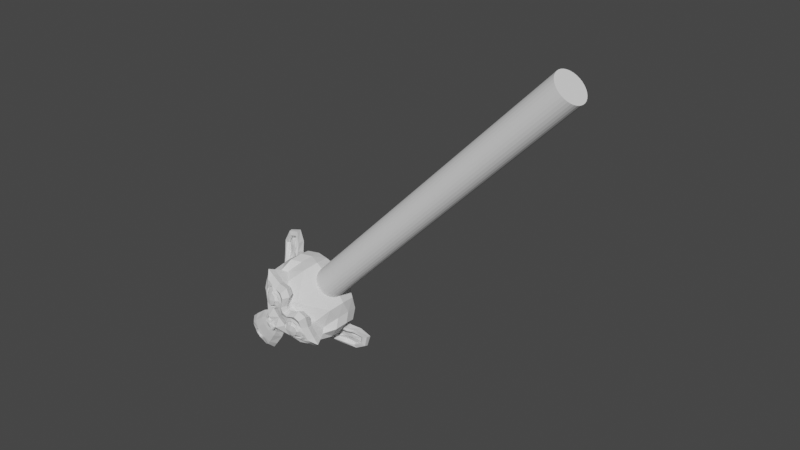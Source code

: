 # Source: pendulo.blend  (saved by Blender 3.2.14; exported with 4.5.12 LTS)
import bpy
from mathutils import Matrix  # noqa: F401  (used for matrix-valued properties, if any)

bpy.ops.wm.read_factory_settings(use_empty=True)
scene = bpy.context.scene
scene.name = 'Scene'

# ---- collections
col_collection = bpy.data.collections.new('Collection'); scene.collection.children.link(col_collection)

# ---- world
world_world = bpy.data.worlds.new('World'); scene.world = world_world
world_world.use_nodes = True; world_world.node_tree.nodes.clear()
_N = world_world.node_tree.nodes; _L = world_world.node_tree.links
n0 = _N.new('ShaderNodeOutputWorld'); n0.name = 'World Output'; n0.location = (300, 300)
n1 = _N.new('ShaderNodeBackground'); n1.name = 'Background'; n1.location = (10, 300)
n1.inputs[0].default_value = (0.05088, 0.05088, 0.05088, 1.0)
_L.new(n1.outputs[0], n0.inputs[0])
n0.is_active_output = True
world_world.color = (0.05088, 0.05088, 0.05088)
world_world.use_sun_shadow = False
world_world.sun_shadow_jitter_overblur = 0.0

# ---- meshes
me_cylinder_001 = bpy.data.meshes.new('Cylinder.001')
me_cylinder_001.from_pydata([(0.0, 1.0, -23.24), (0.0, 1.0, -0.1525), (0.1951, 0.9808, -23.24), (0.1951, 0.9808, -0.1525), (0.3827, 0.9239, -23.24), (0.3827, 0.9239, -0.1525), (0.5556, 0.8315, -23.24), (0.5556, 0.8315, -0.1525), (0.7071, 0.7071, -23.24), (0.7071, 0.7071, -0.1525), (0.8315, 0.5556, -23.24), (0.8315, 0.5556, -0.1525), (0.9239, 0.3827, -23.24), (0.9239, 0.3827, -0.1525), (0.9808, 0.1951, -23.24), (0.9808, 0.1951, -0.1525), (1.0, -1.629e-07, -23.24), (1.0, -1.629e-07, -0.1525), (0.9808, -0.1951, -23.24), (0.9808, -0.1951, -0.1525), (0.9239, -0.3827, -23.24), (0.9239, -0.3827, -0.1525), (0.8315, -0.5556, -23.24), (0.8315, -0.5556, -0.1525), (0.7071, -0.7071, -23.24), (0.7071, -0.7071, -0.1525), (0.5556, -0.8315, -23.24), (0.5556, -0.8315, -0.1525), (0.3827, -0.9239, -23.24), (0.3827, -0.9239, -0.1525), (0.1951, -0.9808, -23.24), (0.1951, -0.9808, -0.1525), (-8.742e-08, -1.0, -23.24), (-8.742e-08, -1.0, -0.1525), (-0.1951, -0.9808, -23.24), (-0.1951, -0.9808, -0.1525), (-0.3827, -0.9239, -23.24), (-0.3827, -0.9239, -0.1525), (-0.5556, -0.8315, -23.24), (-0.5556, -0.8315, -0.1525), (-0.7071, -0.7071, -23.24), (-0.7071, -0.7071, -0.1525), (-0.8315, -0.5556, -23.24), (-0.8315, -0.5556, -0.1525), (-0.9239, -0.3827, -23.24), (-0.9239, -0.3827, -0.1525), (-0.9808, -0.1951, -23.24), (-0.9808, -0.1951, -0.1525), (-1.0, -1.073e-07, -23.24), (-1.0, -1.073e-07, -0.1525), (-0.9808, 0.1951, -23.24), (-0.9808, 0.1951, -0.1525), (-0.9239, 0.3827, -23.24), (-0.9239, 0.3827, -0.1525), (-0.8315, 0.5556, -23.24), (-0.8315, 0.5556, -0.1525), (-0.7071, 0.7071, -23.24), (-0.7071, 0.7071, -0.1525), (-0.5556, 0.8315, -23.24), (-0.5556, 0.8315, -0.1525), (-0.3827, 0.9239, -23.24), (-0.3827, 0.9239, -0.1525), (-0.1951, 0.9808, -23.24), (-0.1951, 0.9808, -0.1525), (1.402, -2.78, -25.18), (-1.402, -2.78, -25.18), (1.602, -2.53, -25.4), (-1.602, -2.53, -25.4), (1.753, -2.179, -25.53), (-1.753, -2.179, -25.53), (1.127, -2.305, -25.78), (-1.127, -2.305, -25.78), (1.127, -2.63, -25.6), (-1.127, -2.63, -25.6), (1.127, -2.83, -25.28), (-1.127, -2.83, -25.28), (0.8763, -2.88, -25.18), (-0.8763, -2.88, -25.18), (0.6509, -2.705, -25.4), (-0.6509, -2.705, -25.4), (0.5007, -2.405, -25.53), (-0.5007, -2.405, -25.53), (0.2504, -2.43, -24.93), (-0.2504, -2.43, -24.93), (0.4507, -2.705, -24.93), (-0.4507, -2.705, -24.93), (0.7761, -2.88, -24.93), (-0.7761, -2.88, -24.93), (0.8763, -2.88, -24.65), (-0.8763, -2.88, -24.65), (0.6509, -2.705, -24.45), (-0.6509, -2.705, -24.45), (0.5007, -2.405, -24.3), (-0.5007, -2.405, -24.3), (1.127, -2.305, -24.05), (-1.127, -2.305, -24.05), (1.127, -2.63, -24.25), (-1.127, -2.63, -24.25), (1.127, -2.83, -24.55), (-1.127, -2.83, -24.55), (1.402, -2.78, -24.65), (-1.402, -2.78, -24.65), (1.602, -2.53, -24.45), (-1.602, -2.53, -24.45), (1.753, -2.179, -24.3), (-1.753, -2.179, -24.3), (2.003, -2.129, -24.93), (-2.003, -2.129, -24.93), (1.803, -2.48, -24.93), (-1.803, -2.48, -24.93), (1.502, -2.755, -24.93), (-1.502, -2.755, -24.93), (1.527, -2.805, -24.93), (-1.527, -2.805, -24.93), (1.427, -2.83, -24.63), (-1.427, -2.83, -24.63), (1.127, -2.905, -24.5), (-1.127, -2.905, -24.5), (0.8512, -2.955, -24.63), (-0.8512, -2.955, -24.63), (0.726, -2.955, -24.93), (-0.726, -2.955, -24.93), (0.8512, -2.955, -25.2), (-0.8512, -2.955, -25.2), (1.127, -2.98, -24.93), (-1.127, -2.98, -24.93), (1.127, -2.905, -25.33), (-1.127, -2.905, -25.33), (1.427, -2.83, -25.2), (-1.427, -2.83, -25.2), (0.0, -2.705, -24.33), (0.0, -2.955, -24.58), (0.0, -2.68, -27.88), (0.0, -2.83, -26.73), (0.0, -2.88, -26.31), (0.0, -2.63, -28.18), (0.0, -2.254, -24.4), (0.0, -2.154, -23.88), (0.0, 1.426, -22.83), (0.0, 2.402, -23.9), (0.0, 2.327, -25.48), (0.0, 0.8, -26.93), (0.6509, -2.129, -26.31), (-0.6509, -2.129, -26.31), (1.001, -2.154, -27.11), (-1.001, -2.154, -27.11), (1.127, -2.154, -27.93), (-1.127, -2.154, -27.93), (1.177, -2.029, -28.56), (-1.177, -2.029, -28.56), (1.052, -2.004, -28.73), (-1.052, -2.004, -28.73), (0.5758, -2.104, -28.81), (-0.5758, -2.104, -28.81), (0.0, -2.179, -28.86), (1.402, -2.029, -26.15), (-1.402, -2.029, -26.15), (2.028, -2.054, -25.83), (-2.028, -2.054, -25.83), (2.654, -1.754, -25.23), (-2.654, -1.754, -25.23), (2.754, -2.229, -24.33), (-2.754, -2.229, -24.33), (2.278, -2.33, -24.15), (-2.278, -2.33, -24.15), (1.577, -2.53, -23.78), (-1.577, -2.53, -23.78), (1.026, -2.68, -23.28), (-1.026, -2.68, -23.28), (0.5007, -2.755, -23.4), (-0.5007, -2.755, -23.4), (0.2003, -2.73, -24.13), (-0.2003, -2.73, -24.13), (0.5258, -2.805, -24.38), (-0.5258, -2.805, -24.38), (0.4006, -2.78, -24.73), (-0.4006, -2.78, -24.73), (0.6509, -2.705, -25.4), (-0.6509, -2.705, -25.4), (1.202, -2.58, -25.65), (-1.202, -2.58, -25.65), (1.577, -2.48, -25.5), (-1.577, -2.48, -25.5), (2.003, -2.405, -25.1), (-2.003, -2.405, -25.1), (2.053, -2.405, -24.75), (-2.053, -2.405, -24.75), (1.928, -2.455, -24.5), (-1.928, -2.455, -24.5), (1.377, -2.63, -24.3), (-1.377, -2.63, -24.3), (0.8012, -2.755, -24.2), (-0.8012, -2.755, -24.2), (0.0, -2.68, -28.16), (0.3505, -2.68, -28.01), (-0.3505, -2.68, -28.01), (0.3755, -2.605, -28.38), (-0.3755, -2.605, -28.38), (0.2003, -2.555, -28.53), (-0.2003, -2.555, -28.53), (0.0, -2.53, -28.56), (0.0, -2.73, -26.33), (0.0, -2.705, -26.15), (0.3255, -2.705, -26.18), (-0.3255, -2.705, -26.18), (0.4006, -2.73, -26.43), (-0.4006, -2.73, -26.43), (0.2754, -2.705, -26.63), (-0.2754, -2.705, -26.63), (1.277, -2.48, -25.85), (-1.277, -2.48, -25.85), (1.978, -2.33, -25.53), (-1.978, -2.33, -25.53), (2.328, -2.254, -25.05), (-2.328, -2.254, -25.05), (2.378, -2.43, -24.5), (-2.378, -2.43, -24.5), (2.203, -2.655, -24.38), (-2.203, -2.655, -24.38), (1.402, -2.88, -23.95), (-1.402, -2.88, -23.95), (1.001, -3.006, -23.65), (-1.001, -3.006, -23.65), (0.6509, -3.056, -23.73), (-0.6509, -3.056, -23.73), (0.3255, -3.031, -24.33), (-0.3255, -3.031, -24.33), (0.4006, -2.93, -26.03), (-0.4006, -2.93, -26.03), (0.676, -2.605, -27.13), (-0.676, -2.605, -27.13), (0.8012, -2.53, -27.96), (-0.8012, -2.53, -27.96), (0.8512, -2.455, -28.33), (-0.8512, -2.455, -28.33), (0.7511, -2.355, -28.63), (-0.7511, -2.355, -28.63), (0.5258, -2.355, -28.68), (-0.5258, -2.355, -28.68), (0.0, -2.38, -28.73), (0.0, -2.655, -25.55), (0.0, -2.78, -25.03), (1.052, -2.705, -24.18), (-1.052, -2.705, -24.18), (0.5258, -2.73, -25.25), (-0.5258, -2.73, -25.25), (0.4256, -2.755, -25.03), (-0.4256, -2.755, -25.03), (0.3755, -2.68, -27.91), (-0.3755, -2.68, -27.91), (0.2504, -2.73, -27.13), (-0.2504, -2.73, -27.13), (0.0, -2.73, -27.13), (0.0, -2.705, -26.76), (0.3004, -2.83, -26.58), (-0.3004, -2.83, -26.58), (0.4256, -2.88, -26.43), (-0.4256, -2.88, -26.43), (0.3505, -2.83, -26.13), (-0.3505, -2.83, -26.13), (0.1252, -2.83, -26.1), (-0.1252, -2.83, -26.1), (0.0, -2.98, -26.36), (0.1502, -2.93, -26.18), (-0.1502, -2.93, -26.18), (0.3004, -2.93, -26.2), (-0.3004, -2.93, -26.2), (0.3505, -2.98, -26.43), (-0.3505, -2.98, -26.43), (0.2504, -2.905, -26.51), (-0.2504, -2.905, -26.51), (0.0, -2.905, -26.63), (0.8262, -2.104, -26.71), (-0.8262, -2.104, -26.71), (0.5258, -2.605, -26.48), (-0.5258, -2.605, -26.48), (0.5758, -2.605, -26.71), (-0.5758, -2.605, -26.71), (0.7511, -2.104, -26.51), (-0.7511, -2.104, -26.51), (0.0, -2.53, -28.51), (0.1502, -2.53, -28.48), (-0.1502, -2.53, -28.48), (0.3004, -2.605, -28.33), (-0.3004, -2.605, -28.33), (0.3004, -2.655, -28.08), (-0.3004, -2.655, -28.08), (0.0, -2.43, -28.21), (0.3004, -2.455, -28.11), (-0.3004, -2.455, -28.11), (0.3004, -2.38, -28.31), (-0.3004, -2.38, -28.31), (0.1502, -2.355, -28.43), (-0.1502, -2.355, -28.43), (0.0, -2.355, -28.46), (0.5508, -2.83, -25.0), (-0.5508, -2.83, -25.0), (0.6009, -2.805, -25.2), (-0.6009, -2.805, -25.2), (1.077, -2.755, -24.33), (-1.077, -2.755, -24.33), (0.8763, -2.805, -24.35), (-0.8763, -2.805, -24.35), (1.352, -2.805, -24.43), (-1.352, -2.805, -24.43), (1.803, -2.555, -24.58), (-1.803, -2.555, -24.58), (1.878, -2.53, -24.78), (-1.878, -2.53, -24.78), (1.853, -2.505, -25.08), (-1.853, -2.505, -25.08), (1.527, -2.63, -25.38), (-1.527, -2.63, -25.38), (1.202, -2.705, -25.5), (-1.202, -2.705, -25.5), (0.726, -2.83, -25.35), (-0.726, -2.83, -25.35), (0.5758, -2.83, -24.75), (-0.5758, -2.83, -24.75), (0.676, -2.83, -24.5), (-0.676, -2.83, -24.5), (0.7511, -2.755, -24.55), (-0.7511, -2.755, -24.55), (0.6259, -2.755, -24.75), (-0.6259, -2.755, -24.75), (0.7761, -2.755, -25.3), (-0.7761, -2.755, -25.3), (1.202, -2.655, -25.43), (-1.202, -2.655, -25.43), (1.477, -2.58, -25.33), (-1.477, -2.58, -25.33), (1.753, -2.48, -25.03), (-1.753, -2.48, -25.03), (1.778, -2.48, -24.8), (-1.778, -2.48, -24.8), (1.702, -2.505, -24.63), (-1.702, -2.505, -24.63), (1.327, -2.73, -24.45), (-1.327, -2.73, -24.45), (0.9013, -2.78, -24.43), (-0.9013, -2.78, -24.43), (1.077, -2.73, -24.4), (-1.077, -2.73, -24.4), (0.6509, -2.73, -25.15), (-0.6509, -2.73, -25.15), (0.6259, -2.73, -24.98), (-0.6259, -2.73, -24.98), (0.3505, -2.279, -24.23), (-0.3505, -2.279, -24.23), (0.6259, -2.305, -23.58), (-0.6259, -2.305, -23.58), (1.077, -2.229, -23.5), (-1.077, -2.229, -23.5), (1.552, -2.104, -23.93), (-1.552, -2.104, -23.93), (2.178, -1.904, -24.25), (-2.178, -1.904, -24.25), (2.554, -1.804, -24.4), (-2.554, -1.804, -24.4), (2.479, -1.528, -25.18), (-2.479, -1.528, -25.18), (1.928, -1.654, -25.7), (-1.928, -1.654, -25.7), (1.402, -1.829, -26.0), (-1.402, -1.829, -26.0), (0.0, -1.253, -22.83), (0.0, -0.07629, -22.55), (0.0, 1.826, -26.33), (0.0, -0.9275, -27.18), (0.0, -1.804, -28.83), (0.0, -1.428, -28.28), (0.0, -1.353, -27.53), (0.0, -1.228, -27.26), (2.729, -0.5019, -24.95), (-2.729, -0.5019, -24.95), (2.754, -0.1764, -24.68), (-2.754, -0.1764, -24.68), (2.479, 1.075, -24.85), (-2.479, 1.075, -24.85), (1.477, 1.927, -24.3), (-1.477, 1.927, -24.3), (2.353, -0.552, -25.85), (-2.353, -0.552, -25.85), (1.903, 0.1991, -26.1), (-1.903, 0.1991, -26.1), (2.053, 1.05, -25.73), (-2.053, 1.05, -25.73), (1.077, 1.801, -25.53), (-1.077, 1.801, -25.53), (0.7511, -1.629, -26.83), (-0.7511, -1.629, -26.83), (0.5758, -1.153, -27.03), (-0.5758, -1.153, -27.03), (0.9263, -1.553, -27.98), (-0.9263, -1.553, -27.98), (0.8012, -1.578, -27.31), (-0.8012, -1.578, -27.31), (1.052, -1.603, -28.63), (-1.052, -1.603, -28.63), (0.4507, -1.503, -28.13), (-0.4507, -1.503, -28.13), (0.4006, -1.478, -27.43), (-0.4006, -1.478, -27.43), (0.5258, -1.729, -28.73), (-0.5258, -1.729, -28.73), (0.701, -1.704, -26.61), (-0.701, -1.704, -26.61), (0.676, -1.829, -26.43), (-0.676, -1.829, -26.43), (0.6509, -1.929, -26.26), (-0.6509, -1.929, -26.26), (0.676, -0.8524, -26.96), (-0.676, -0.8524, -26.96), (0.9514, 0.5246, -26.71), (-0.9514, 0.5246, -26.71), (1.102, 1.401, -26.18), (-1.102, 1.401, -26.18), (1.452, 0.9001, -22.93), (-1.452, 0.9001, -22.93), (1.452, -0.1013, -22.72), (-1.452, -0.1013, -22.72), (1.452, -1.078, -22.98), (-1.452, -1.078, -22.98), (1.477, -1.704, -24.03), (-1.477, -1.704, -24.03), (2.328, -1.403, -24.4), (-2.328, -1.403, -24.4), (2.028, -1.228, -24.25), (-2.028, -1.228, -24.25), (2.053, -0.5019, -23.45), (-2.053, -0.5019, -23.45), (2.554, -0.7272, -23.9), (-2.554, -0.7272, -23.9), (2.554, 0.04889, -23.73), (-2.554, 0.04889, -23.73), (2.053, 0.2993, -23.3), (-2.053, 0.2993, -23.3), (2.053, 1.1, -23.53), (-2.053, 1.1, -23.53), (2.554, 0.825, -23.98), (-2.554, 0.825, -23.98), (1.978, 1.551, -24.65), (-1.978, 1.551, -24.65), (1.552, 1.426, -25.63), (-1.552, 1.426, -25.63), (2.629, 0.3243, -24.65), (-2.629, 0.3243, -24.65), (1.302, -0.8023, -26.26), (-1.302, -0.8023, -26.26), (1.377, 0.3493, -26.33), (-1.377, 0.3493, -26.33), (2.854, 0.4244, -24.4), (-2.854, 0.4244, -24.4), (2.479, 0.07393, -26.15), (-2.479, 0.07393, -26.15), (3.33, 0.7249, -26.03), (-3.33, 0.7249, -26.03), (4.106, 1.05, -25.53), (-4.106, 1.05, -25.53), (4.331, 1.025, -24.68), (-4.331, 1.025, -24.68), (3.956, 1.025, -24.08), (-3.956, 1.025, -24.08), (3.28, 0.6748, -24.18), (-3.28, 0.6748, -24.18), (3.255, 0.5997, -24.38), (-3.255, 0.5997, -24.38), (3.805, 0.9252, -24.3), (-3.805, 0.9252, -24.3), (4.056, 0.9752, -24.78), (-4.056, 0.9752, -24.78), (3.881, 0.9752, -25.45), (-3.881, 0.9752, -25.45), (3.305, 0.6498, -25.83), (-3.305, 0.6498, -25.83), (2.654, 0.09896, -25.93), (-2.654, 0.09896, -25.93), (2.954, 0.3744, -24.55), (-2.954, 0.3744, -24.55), (3.029, 0.5997, -24.73), (-3.029, 0.5997, -24.73), (2.829, 0.3493, -25.78), (-2.829, 0.3493, -25.78), (3.33, 0.85, -25.7), (-3.33, 0.85, -25.7), (3.805, 1.1, -25.4), (-3.805, 1.1, -25.4), (3.956, 1.1, -24.9), (-3.956, 1.1, -24.9), (3.755, 1.075, -24.55), (-3.755, 1.075, -24.55), (3.28, 0.825, -24.6), (-3.28, 0.825, -24.6), (2.704, 0.3493, -24.78), (-2.704, 0.3493, -24.78), (2.679, 0.5496, -25.15), (-2.679, 0.5496, -25.15), (2.429, 0.5496, -25.4), (-2.429, 0.5496, -25.4), (2.629, 0.5496, -25.43), (-2.629, 0.5496, -25.43), (2.704, 0.5496, -25.65), (-2.704, 0.5496, -25.65), (2.604, 0.5496, -25.75), (-2.604, 0.5496, -25.75), (2.328, -0.1013, -25.7), (-2.328, -0.1013, -25.7), (2.303, 0.2241, -25.78), (-2.303, 0.2241, -25.78), (2.303, 0.2742, -25.58), (-2.303, 0.2742, -25.58), (2.554, 0.3493, -25.05), (-2.554, 0.3493, -25.05), (2.854, 0.5246, -24.93), (-2.854, 0.5246, -24.93), (2.854, 0.6998, -24.95), (-2.854, 0.6998, -24.95), (2.604, 0.6998, -25.75), (-2.604, 0.6998, -25.75), (2.729, 0.6998, -25.65), (-2.729, 0.6998, -25.65), (2.654, 0.6998, -25.45), (-2.654, 0.6998, -25.45), (2.454, 0.6998, -25.4), (-2.454, 0.6998, -25.4), (2.704, 0.6998, -25.15), (-2.704, 0.6998, -25.15), (3.33, 1.0, -24.65), (-3.33, 1.0, -24.65), (3.805, 1.226, -24.6), (-3.805, 1.226, -24.6), (4.031, 1.251, -24.93), (-4.031, 1.251, -24.93), (3.881, 1.226, -25.43), (-3.881, 1.226, -25.43), (3.355, 1.025, -25.7), (-3.355, 1.025, -25.7), (2.829, 0.5246, -25.75), (-2.829, 0.5246, -25.75), (3.054, 0.7749, -24.78), (-3.054, 0.7749, -24.78), (2.854, 0.7249, -25.35), (-2.854, 0.7249, -25.35), (3.004, 0.7499, -25.5), (-3.004, 0.7499, -25.5), (3.205, 0.85, -25.3), (-3.205, 0.85, -25.3), (3.079, 0.8, -25.15), (-3.079, 0.8, -25.15), (3.255, 0.8751, -24.95), (-3.255, 0.8751, -24.95), (3.38, 0.9001, -25.1), (-3.38, 0.9001, -25.1), (3.555, 0.9252, -25.03), (-3.555, 0.9252, -25.03), (3.48, 0.9252, -24.83), (-3.48, 0.9252, -24.83), (3.28, 1.226, -24.3), (-3.28, 1.226, -24.3), (4.006, 1.426, -24.2), (-4.006, 1.426, -24.2), (4.381, 1.276, -24.75), (-4.381, 1.276, -24.75), (4.206, 1.376, -25.53), (-4.206, 1.376, -25.53), (3.33, 1.251, -25.98), (-3.33, 1.251, -25.98), (2.529, 0.7249, -26.1), (-2.529, 0.7249, -26.1), (2.754, 0.9001, -24.48), (-2.754, 0.9001, -24.48)], [], [(0, 1, 3, 2), (2, 3, 5, 4), (4, 5, 7, 6), (6, 7, 9, 8), (8, 9, 11, 10), (10, 11, 13, 12), (12, 13, 15, 14), (14, 15, 17, 16), (16, 17, 19, 18), (18, 19, 21, 20), (20, 21, 23, 22), (22, 23, 25, 24), (24, 25, 27, 26), (26, 27, 29, 28), (28, 29, 31, 30), (30, 31, 33, 32), (32, 33, 35, 34), (34, 35, 37, 36), (36, 37, 39, 38), (38, 39, 41, 40), (40, 41, 43, 42), (42, 43, 45, 44), (44, 45, 47, 46), (46, 47, 49, 48), (48, 49, 51, 50), (50, 51, 53, 52), (52, 53, 55, 54), (54, 55, 57, 56), (56, 57, 59, 58), (58, 59, 61, 60), (3, 1, 63, 61, 59, 57, 55, 53, 51, 49, 47, 45, 43, 41, 39, 37, 35, 33, 31, 29, 27, 25, 23, 21, 19, 17, 15, 13, 11, 9, 7, 5), (60, 61, 63, 62), (62, 63, 1, 0), (0, 2, 4, 6, 8, 10, 12, 14, 16, 18, 20, 22, 24, 26, 28, 30, 32, 34, 36, 38, 40, 42, 44, 46, 48, 50, 52, 54, 56, 58, 60, 62), (110, 64, 66, 108), (67, 65, 111, 109), (108, 66, 68, 106), (69, 67, 109, 107), (66, 72, 70, 68), (71, 73, 67, 69), (64, 74, 72, 66), (73, 75, 65, 67), (74, 76, 78, 72), (79, 77, 75, 73), (72, 78, 80, 70), (81, 79, 73, 71), (78, 84, 82, 80), (83, 85, 79, 81), (76, 86, 84, 78), (85, 87, 77, 79), (86, 88, 90, 84), (91, 89, 87, 85), (84, 90, 92, 82), (93, 91, 85, 83), (90, 96, 94, 92), (95, 97, 91, 93), (88, 98, 96, 90), (97, 99, 89, 91), (98, 100, 102, 96), (103, 101, 99, 97), (96, 102, 104, 94), (105, 103, 97, 95), (102, 108, 106, 104), (107, 109, 103, 105), (100, 110, 108, 102), (109, 111, 101, 103), (110, 100, 114, 112), (115, 101, 111, 113), (100, 98, 116, 114), (117, 99, 101, 115), (98, 88, 118, 116), (119, 89, 99, 117), (88, 86, 120, 118), (121, 87, 89, 119), (86, 76, 122, 120), (123, 77, 87, 121), (76, 74, 126, 122), (127, 75, 77, 123), (74, 64, 128, 126), (129, 65, 75, 127), (64, 110, 112, 128), (113, 111, 65, 129), (124, 128, 112), (113, 129, 125), (126, 128, 124), (125, 129, 127), (124, 122, 126), (127, 123, 125), (124, 120, 122), (123, 121, 125), (124, 118, 120), (121, 119, 125), (124, 116, 118), (119, 117, 125), (124, 114, 116), (117, 115, 125), (124, 112, 114), (115, 113, 125), (152, 237, 239, 154), (239, 238, 153, 154), (150, 235, 237, 152), (238, 236, 151, 153), (148, 233, 235, 150), (236, 234, 149, 151), (146, 231, 233, 148), (234, 232, 147, 149), (144, 229, 231, 146), (232, 230, 145, 147), (142, 155, 209, 227), (210, 156, 143, 228), (155, 157, 211, 209), (212, 158, 156, 210), (157, 159, 213, 211), (214, 160, 158, 212), (159, 161, 215, 213), (216, 162, 160, 214), (161, 163, 217, 215), (218, 164, 162, 216), (163, 165, 219, 217), (220, 166, 164, 218), (165, 167, 221, 219), (222, 168, 166, 220), (167, 169, 223, 221), (224, 170, 168, 222), (169, 171, 225, 223), (226, 172, 170, 224), (171, 130, 131, 225), (131, 130, 172, 226), (173, 191, 223, 225), (224, 192, 174, 226), (191, 242, 221, 223), (222, 243, 192, 224), (189, 219, 221, 242), (222, 220, 190, 243), (187, 217, 219, 189), (220, 218, 188, 190), (185, 215, 217, 187), (218, 216, 186, 188), (183, 213, 215, 185), (216, 214, 184, 186), (181, 211, 213, 183), (214, 212, 182, 184), (179, 209, 211, 181), (212, 210, 180, 182), (177, 227, 209, 179), (210, 228, 178, 180), (177, 244, 240, 227), (240, 245, 178, 228), (173, 225, 131, 175), (131, 226, 174, 176), (175, 131, 241, 246), (241, 131, 176, 247), (240, 244, 246, 241), (247, 245, 240, 241), (198, 200, 239, 237), (239, 200, 199, 238), (196, 198, 237, 235), (238, 199, 197, 236), (194, 196, 235, 233), (236, 197, 195, 234), (229, 250, 248, 231), (249, 251, 230, 232), (194, 233, 231, 248), (232, 234, 195, 249), (207, 253, 252, 250), (252, 253, 208, 251), (248, 250, 252, 132), (252, 251, 249, 132), (193, 194, 248, 132), (249, 195, 193, 132), (205, 256, 254, 207), (255, 257, 206, 208), (203, 258, 256, 205), (257, 259, 204, 206), (202, 260, 258, 203), (259, 261, 202, 204), (201, 134, 260, 202), (261, 134, 201, 202), (253, 207, 254, 133), (255, 208, 253, 133), (133, 254, 269, 271), (270, 255, 133, 271), (134, 262, 263, 260), (264, 262, 134, 261), (260, 263, 265, 258), (266, 264, 261, 259), (258, 265, 267, 256), (268, 266, 259, 257), (256, 267, 269, 254), (270, 268, 257, 255), (262, 267, 265, 263), (266, 268, 262, 264), (262, 271, 269, 267), (270, 271, 262, 268), (202, 203, 227, 240), (228, 204, 202, 240), (203, 205, 274, 227), (275, 206, 204, 228), (205, 207, 276, 274), (277, 208, 206, 275), (207, 250, 229, 276), (230, 251, 208, 277), (144, 272, 276, 229), (277, 273, 145, 230), (272, 278, 274, 276), (275, 279, 273, 277), (142, 227, 274, 278), (275, 228, 143, 279), (194, 193, 135, 285), (135, 193, 195, 286), (196, 194, 285, 283), (286, 195, 197, 284), (198, 196, 283, 281), (284, 197, 199, 282), (200, 198, 281, 280), (282, 199, 200, 280), (280, 281, 292, 294), (293, 282, 280, 294), (281, 283, 290, 292), (291, 284, 282, 293), (283, 285, 288, 290), (289, 286, 284, 291), (285, 135, 287, 288), (287, 135, 286, 289), (287, 294, 292, 288), (293, 294, 287, 289), (288, 292, 290), (291, 293, 289), (246, 244, 297, 295), (298, 245, 247, 296), (175, 246, 295, 317), (296, 247, 176, 318), (173, 175, 317, 319), (318, 176, 174, 320), (244, 177, 315, 297), (316, 178, 245, 298), (177, 179, 313, 315), (314, 180, 178, 316), (179, 181, 311, 313), (312, 182, 180, 314), (181, 183, 309, 311), (310, 184, 182, 312), (183, 185, 307, 309), (308, 186, 184, 310), (185, 187, 305, 307), (306, 188, 186, 308), (187, 189, 303, 305), (304, 190, 188, 306), (189, 242, 299, 303), (300, 243, 190, 304), (242, 191, 301, 299), (302, 192, 243, 300), (191, 173, 319, 301), (320, 174, 192, 302), (301, 319, 321, 339), (322, 320, 302, 340), (299, 301, 339, 341), (340, 302, 300, 342), (303, 299, 341, 337), (342, 300, 304, 338), (305, 303, 337, 335), (338, 304, 306, 336), (307, 305, 335, 333), (336, 306, 308, 334), (309, 307, 333, 331), (334, 308, 310, 332), (311, 309, 331, 329), (332, 310, 312, 330), (313, 311, 329, 327), (330, 312, 314, 328), (315, 313, 327, 325), (328, 314, 316, 326), (297, 315, 325, 343), (326, 316, 298, 344), (319, 317, 323, 321), (324, 318, 320, 322), (317, 295, 345, 323), (346, 296, 318, 324), (295, 297, 343, 345), (344, 298, 296, 346), (130, 171, 347, 136), (348, 172, 130, 136), (171, 169, 349, 347), (350, 170, 172, 348), (169, 167, 351, 349), (352, 168, 170, 350), (167, 165, 353, 351), (354, 166, 168, 352), (165, 163, 355, 353), (356, 164, 166, 354), (163, 161, 357, 355), (358, 162, 164, 356), (161, 159, 359, 357), (360, 160, 162, 358), (159, 157, 361, 359), (362, 158, 160, 360), (157, 155, 363, 361), (364, 156, 158, 362), (371, 372, 391, 401), (392, 372, 371, 402), (370, 371, 401, 399), (402, 371, 370, 400), (369, 370, 399, 403), (400, 370, 369, 404), (152, 154, 369, 403), (369, 154, 153, 404), (150, 152, 403, 397), (404, 153, 151, 398), (148, 150, 397, 393), (398, 151, 149, 394), (146, 148, 393, 395), (394, 149, 147, 396), (393, 399, 401, 395), (402, 400, 394, 396), (393, 397, 403, 399), (404, 398, 394, 400), (389, 395, 401, 391), (402, 396, 390, 392), (144, 146, 395, 389), (396, 147, 145, 390), (272, 405, 407, 278), (408, 406, 273, 279), (144, 389, 405, 272), (406, 390, 145, 273), (142, 278, 407, 409), (408, 279, 143, 410), (142, 409, 363, 155), (364, 410, 143, 156), (140, 387, 415, 367), (416, 388, 140, 367), (367, 415, 413, 141), (414, 416, 367, 141), (141, 413, 411, 368), (412, 414, 141, 368), (368, 411, 391, 372), (392, 412, 368, 372), (389, 391, 411, 405), (412, 392, 390, 406), (359, 361, 381, 373), (382, 362, 360, 374), (139, 379, 387, 140), (388, 380, 139, 140), (365, 421, 419, 366), (420, 422, 365, 366), (366, 419, 417, 138), (418, 420, 366, 138), (138, 417, 379, 139), (380, 418, 138, 139), (355, 357, 425, 427), (426, 358, 356, 428), (427, 425, 431, 429), (432, 426, 428, 430), (429, 431, 433, 435), (434, 432, 430, 436), (435, 433, 439, 437), (440, 434, 436, 438), (377, 441, 437, 439), (438, 442, 378, 440), (379, 417, 437, 441), (438, 418, 380, 442), (417, 419, 435, 437), (436, 420, 418, 438), (419, 421, 429, 435), (430, 422, 420, 436), (421, 423, 427, 429), (428, 424, 422, 430), (353, 355, 427, 423), (428, 356, 354, 424), (137, 423, 421, 365), (422, 424, 137, 365), (347, 349, 351, 353), (352, 350, 348, 354), (347, 353, 423, 137), (424, 354, 348, 137), (136, 347, 137), (137, 348, 136), (357, 359, 373, 425), (374, 360, 358, 426), (373, 375, 431, 425), (432, 376, 374, 426), (375, 445, 433, 431), (434, 446, 376, 432), (377, 439, 433, 445), (434, 440, 378, 446), (411, 413, 449, 447), (450, 414, 412, 448), (381, 447, 449, 383), (450, 448, 382, 384), (361, 363, 447, 381), (448, 364, 362, 382), (363, 407, 405, 447), (406, 408, 364, 448), (405, 411, 447), (448, 412, 406), (363, 409, 407), (408, 410, 364), (377, 385, 443, 441), (444, 386, 378, 442), (379, 441, 443, 387), (444, 442, 380, 388), (383, 449, 443, 385), (444, 450, 384, 386), (413, 415, 443, 449), (444, 416, 414, 450), (387, 443, 415), (416, 444, 388), (463, 451, 477, 465), (478, 452, 464, 466), (463, 465, 467, 461), (468, 466, 464, 462), (461, 467, 469, 459), (470, 468, 462, 460), (459, 469, 471, 457), (472, 470, 460, 458), (457, 471, 473, 455), (474, 472, 458, 456), (455, 473, 475, 453), (476, 474, 456, 454), (473, 483, 481, 475), (482, 484, 474, 476), (471, 485, 483, 473), (484, 486, 472, 474), (469, 487, 485, 471), (486, 488, 470, 472), (467, 489, 487, 469), (488, 490, 468, 470), (465, 491, 489, 467), (490, 492, 466, 468), (465, 477, 479, 491), (480, 478, 466, 492), (381, 383, 507, 505), (508, 384, 382, 506), (383, 453, 475, 507), (476, 454, 384, 508), (373, 381, 505, 375), (506, 382, 374, 376), (445, 493, 477, 451), (478, 494, 446, 452), (475, 481, 503, 507), (504, 482, 476, 508), (501, 509, 507, 503), (508, 510, 502, 504), (497, 509, 501, 499), (502, 510, 498, 500), (495, 511, 509, 497), (510, 512, 496, 498), (493, 511, 495, 513), (496, 512, 494, 514), (477, 493, 513, 479), (514, 494, 478, 480), (375, 511, 493, 445), (494, 512, 376, 446), (375, 505, 509, 511), (510, 506, 376, 512), (505, 507, 509), (510, 508, 506), (479, 513, 515, 539), (516, 514, 480, 540), (513, 495, 525, 515), (526, 496, 514, 516), (495, 497, 523, 525), (524, 498, 496, 526), (497, 499, 521, 523), (522, 500, 498, 524), (499, 501, 519, 521), (520, 502, 500, 522), (501, 503, 517, 519), (518, 504, 502, 520), (503, 481, 537, 517), (538, 482, 504, 518), (491, 479, 539, 527), (540, 480, 492, 528), (489, 491, 527, 529), (528, 492, 490, 530), (487, 489, 529, 531), (530, 490, 488, 532), (485, 487, 531, 533), (532, 488, 486, 534), (483, 485, 533, 535), (534, 486, 484, 536), (481, 483, 535, 537), (536, 484, 482, 538), (521, 519, 543, 541), (544, 520, 522, 542), (541, 543, 545, 547), (546, 544, 542, 548), (547, 545, 551, 549), (552, 546, 548, 550), (549, 551, 553, 555), (554, 552, 550, 556), (527, 539, 549, 555), (550, 540, 528, 556), (515, 547, 549, 539), (550, 548, 516, 540), (515, 525, 541, 547), (542, 526, 516, 548), (521, 541, 525, 523), (526, 542, 522, 524), (517, 537, 543, 519), (544, 538, 518, 520), (535, 545, 543, 537), (544, 546, 536, 538), (533, 551, 545, 535), (546, 552, 534, 536), (531, 553, 551, 533), (552, 554, 532, 534), (529, 555, 553, 531), (554, 556, 530, 532), (527, 555, 529), (530, 556, 528), (455, 453, 567, 565), (568, 454, 456, 566), (457, 455, 565, 563), (566, 456, 458, 564), (459, 457, 563, 561), (564, 458, 460, 562), (461, 459, 561, 559), (562, 460, 462, 560), (463, 461, 559, 557), (560, 462, 464, 558), (451, 463, 557, 569), (558, 464, 452, 570), (557, 565, 567, 569), (568, 566, 558, 570), (557, 559, 563, 565), (564, 560, 558, 566), (559, 561, 563), (564, 562, 560), (377, 445, 451, 569), (452, 446, 378, 570), (377, 569, 567, 385), (568, 570, 378, 386), (383, 385, 567, 453), (568, 386, 384, 454)])
_uv = me_cylinder_001.uv_layers.new(name='UVMap')
_uv.uv.foreach_set('vector', [1.0, 0.5, 1.0, 1.0, 0.9688, 1.0, 0.9688, 0.5, 0.9688, 0.5, 0.9688, 1.0, 0.9375, 1.0, 0.9375, 0.5, 0.9375, 0.5, 0.9375, 1.0, 0.9062, 1.0, 0.9062, 0.5, 0.9062, 0.5, 0.9062, 1.0, 0.875, 1.0, 0.875, 0.5, 0.875, 0.5, 0.875, 1.0, 0.8438, 1.0, 0.8438, 0.5, 0.8438, 0.5, 0.8438, 1.0, 0.8125, 1.0, 0.8125, 0.5, 0.8125, 0.5, 0.8125, 1.0, 0.7812, 1.0, 0.7812, 0.5, 0.7812, 0.5, 0.7812, 1.0, 0.75, 1.0, 0.75, 0.5, 0.75, 0.5, 0.75, 1.0, 0.7188, 1.0, 0.7188, 0.5, 0.7188, 0.5, 0.7188, 1.0, 0.6875, 1.0, 0.6875, 0.5, 0.6875, 0.5, 0.6875, 1.0, 0.6562, 1.0, 0.6562, 0.5, 0.6562, 0.5, 0.6562, 1.0, 0.625, 1.0, 0.625, 0.5, 0.625, 0.5, 0.625, 1.0, 0.5938, 1.0, 0.5938, 0.5, 0.5938, 0.5, 0.5938, 1.0, 0.5625, 1.0, 0.5625, 0.5, 0.5625, 0.5, 0.5625, 1.0, 0.5312, 1.0, 0.5312, 0.5, 0.5312, 0.5, 0.5312, 1.0, 0.5, 1.0, 0.5, 0.5, 0.5, 0.5, 0.5, 1.0, 0.4688, 1.0, 0.4688, 0.5, 0.4688, 0.5, 0.4688, 1.0, 0.4375, 1.0, 0.4375, 0.5, 0.4375, 0.5, 0.4375, 1.0, 0.4062, 1.0, 0.4062, 0.5, 0.4062, 0.5, 0.4062, 1.0, 0.375, 1.0, 0.375, 0.5, 0.375, 0.5, 0.375, 1.0, 0.3438, 1.0, 0.3438, 0.5, 0.3438, 0.5, 0.3438, 1.0, 0.3125, 1.0, 0.3125, 0.5, 0.3125, 0.5, 0.3125, 1.0, 0.2812, 1.0, 0.2812, 0.5, 0.2812, 0.5, 0.2812, 1.0, 0.25, 1.0, 0.25, 0.5, 0.25, 0.5, 0.25, 1.0, 0.2188, 1.0, 0.2188, 0.5, 0.2188, 0.5, 0.2188, 1.0, 0.1875, 1.0, 0.1875, 0.5, 0.1875, 0.5, 0.1875, 1.0, 0.1562, 1.0, 0.1562, 0.5, 0.1562, 0.5, 0.1562, 1.0, 0.125, 1.0, 0.125, 0.5, 0.125, 0.5, 0.125, 1.0, 0.09375, 1.0, 0.09375, 0.5, 0.09375, 0.5, 0.09375, 1.0, 0.0625, 1.0, 0.0625, 0.5, 0.2968, 0.4854, 0.25, 0.49, 0.2032, 0.4854, 0.1582, 0.4717, 0.1167, 0.4496, 0.08029, 0.4197, 0.05045, 0.3833, 0.02827, 0.3418, 0.01461, 0.2968, 0.01, 0.25, 0.01461, 0.2032, 0.02827, 0.1582, 0.05045, 0.1167, 0.08029, 0.08029, 0.1167, 0.05045, 0.1582, 0.02827, 0.2032, 0.01461, 0.25, 0.01, 0.2968, 0.01461, 0.3418, 0.02827, 0.3833, 0.05045, 0.4197, 0.08029, 0.4496, 0.1167, 0.4717, 0.1582, 0.4854, 0.2032, 0.49, 0.25, 0.4854, 0.2968, 0.4717, 0.3418, 0.4496, 0.3833, 0.4197, 0.4197, 0.3833, 0.4496, 0.3418, 0.4717, 0.0625, 0.5, 0.0625, 1.0, 0.03125, 1.0, 0.03125, 0.5, 0.03125, 0.5, 0.03125, 1.0, 0.0, 1.0, 0.0, 0.5, 0.75, 0.49, 0.7968, 0.4854, 0.8418, 0.4717, 0.8833, 0.4496, 0.9197, 0.4197, 0.9496, 0.3833, 0.9717, 0.3418, 0.9854, 0.2968, 0.99, 0.25, 0.9854, 0.2032, 0.9717, 0.1582, 0.9496, 0.1167, 0.9197, 0.08029, 0.8833, 0.05045, 0.8418, 0.02827, 0.7968, 0.01461, 0.75, 0.01, 0.7032, 0.01461, 0.6582, 0.02827, 0.6167, 0.05045, 0.5803, 0.08029, 0.5504, 0.1167, 0.5283, 0.1582, 0.5146, 0.2032, 0.51, 0.25, 0.5146, 0.2968, 0.5283, 0.3418, 0.5504, 0.3833, 0.5803, 0.4197, 0.6167, 0.4496, 0.6582, 0.4717, 0.7032, 0.4854, 0.891, 0.5901, 0.8706, 0.5896, 0.8601, 0.5601, 0.9046, 0.5594, 0.8562, 0.8505, 0.8681, 0.8215, 0.8884, 0.822, 0.9006, 0.8532, 0.9046, 0.5594, 0.8601, 0.5601, 0.853, 0.5216, 0.9202, 0.5245, 0.8475, 0.8887, 0.8562, 0.8505, 0.9006, 0.8532, 0.9147, 0.8887, 0.8601, 0.5601, 0.8289, 0.5908, 0.7985, 0.5695, 0.853, 0.5216, 0.7951, 0.8384, 0.8264, 0.8185, 0.8562, 0.8505, 0.8475, 0.8887, 0.8706, 0.5896, 0.8544, 0.6048, 0.8289, 0.5908, 0.8601, 0.5601, 0.8264, 0.8185, 0.8525, 0.8057, 0.8681, 0.8215, 0.8562, 0.8505, 0.8544, 0.6048, 0.8541, 0.6255, 0.8282, 0.6334, 0.8289, 0.5908, 0.8276, 0.776, 0.8532, 0.785, 0.8525, 0.8057, 0.8264, 0.8185, 0.8289, 0.5908, 0.8282, 0.6334, 0.791, 0.6454, 0.7985, 0.5695, 0.791, 0.7622, 0.8276, 0.776, 0.8264, 0.8185, 0.7951, 0.8384, 0.8282, 0.6334, 0.8552, 0.6685, 0.8424, 0.7025, 0.791, 0.6454, 0.8448, 0.7075, 0.8561, 0.742, 0.8276, 0.776, 0.791, 0.7622, 0.8541, 0.6255, 0.8675, 0.6423, 0.8552, 0.6685, 0.8282, 0.6334, 0.8561, 0.742, 0.8673, 0.7688, 0.8532, 0.785, 0.8276, 0.776, 0.8675, 0.6423, 0.8905, 0.6419, 0.9004, 0.667, 0.8552, 0.6685, 0.9012, 0.7456, 0.8902, 0.7702, 0.8673, 0.7688, 0.8561, 0.742, 0.8552, 0.6685, 0.9004, 0.667, 0.9189, 0.6997, 0.8424, 0.7025, 0.9212, 0.7137, 0.9012, 0.7456, 0.8561, 0.742, 0.8448, 0.7075, 0.9004, 0.667, 0.9319, 0.6368, 0.9684, 0.6453, 0.9189, 0.6997, 0.9682, 0.7702, 0.9314, 0.7771, 0.9012, 0.7456, 0.9212, 0.7137, 0.8905, 0.6419, 0.9059, 0.6279, 0.9319, 0.6368, 0.9004, 0.667, 0.9314, 0.7771, 0.905, 0.7849, 0.8902, 0.7702, 0.9012, 0.7456, 0.9059, 0.6279, 0.9062, 0.6057, 0.9337, 0.593, 0.9319, 0.6368, 0.9312, 0.8209, 0.9044, 0.807, 0.905, 0.7849, 0.9314, 0.7771, 0.9319, 0.6368, 0.9337, 0.593, 0.9684, 0.5738, 0.9684, 0.6453, 0.965, 0.8417, 0.9312, 0.8209, 0.9314, 0.7771, 0.9682, 0.7702, 0.9337, 0.593, 0.9046, 0.5594, 0.9202, 0.5245, 0.9684, 0.5738, 0.9147, 0.8887, 0.9006, 0.8532, 0.9312, 0.8209, 0.965, 0.8417, 0.9062, 0.6057, 0.891, 0.5901, 0.9046, 0.5594, 0.9337, 0.593, 0.9006, 0.8532, 0.8884, 0.822, 0.9044, 0.807, 0.9312, 0.8209, 0.891, 0.5901, 0.9062, 0.6057, 0.9024, 0.6079, 0.8896, 0.5933, 0.9006, 0.8047, 0.9044, 0.807, 0.8884, 0.822, 0.8872, 0.8187, 0.9062, 0.6057, 0.9059, 0.6279, 0.8998, 0.6263, 0.9024, 0.6079, 0.8988, 0.7862, 0.905, 0.7849, 0.9044, 0.807, 0.9006, 0.8047, 0.9059, 0.6279, 0.8905, 0.6419, 0.8878, 0.6365, 0.8998, 0.6263, 0.8874, 0.7754, 0.8902, 0.7702, 0.905, 0.7849, 0.8988, 0.7862, 0.8905, 0.6419, 0.8675, 0.6423, 0.8709, 0.6352, 0.8878, 0.6365, 0.8704, 0.776, 0.8673, 0.7688, 0.8902, 0.7702, 0.8874, 0.7754, 0.8675, 0.6423, 0.8541, 0.6255, 0.8599, 0.6239, 0.8709, 0.6352, 0.8589, 0.7868, 0.8532, 0.785, 0.8673, 0.7688, 0.8704, 0.776, 0.8541, 0.6255, 0.8544, 0.6048, 0.8597, 0.6082, 0.8599, 0.6239, 0.8579, 0.8025, 0.8525, 0.8057, 0.8532, 0.785, 0.8589, 0.7868, 0.8544, 0.6048, 0.8706, 0.5896, 0.8717, 0.594, 0.8597, 0.6082, 0.8693, 0.8172, 0.8681, 0.8215, 0.8525, 0.8057, 0.8579, 0.8025, 0.8706, 0.5896, 0.891, 0.5901, 0.8896, 0.5933, 0.8717, 0.594, 0.8872, 0.8187, 0.8884, 0.822, 0.8681, 0.8215, 0.8693, 0.8172, 0.8794, 0.6165, 0.8717, 0.594, 0.8896, 0.5933, 0.8872, 0.8187, 0.8693, 0.8172, 0.878, 0.7951, 0.8597, 0.6082, 0.8717, 0.594, 0.8794, 0.6165, 0.878, 0.7951, 0.8693, 0.8172, 0.8579, 0.8025, 0.8794, 0.6165, 0.8599, 0.6239, 0.8597, 0.6082, 0.8579, 0.8025, 0.8589, 0.7868, 0.878, 0.7951, 0.8794, 0.6165, 0.8709, 0.6352, 0.8599, 0.6239, 0.8589, 0.7868, 0.8704, 0.776, 0.878, 0.7951, 0.8794, 0.6165, 0.8878, 0.6365, 0.8709, 0.6352, 0.8704, 0.776, 0.8874, 0.7754, 0.878, 0.7951, 0.8794, 0.6165, 0.8998, 0.6263, 0.8878, 0.6365, 0.8874, 0.7754, 0.8988, 0.7862, 0.878, 0.7951, 0.8794, 0.6165, 0.9024, 0.6079, 0.8998, 0.6263, 0.8988, 0.7862, 0.9006, 0.8047, 0.878, 0.7951, 0.8794, 0.6165, 0.8896, 0.5933, 0.9024, 0.6079, 0.9006, 0.8047, 0.8872, 0.8187, 0.878, 0.7951, 0.5403, 0.05381, 0.5364, 0.06207, 0.5189, 0.05968, 0.5189, 0.05029, 0.5189, 0.05968, 0.5015, 0.06204, 0.4976, 0.05377, 0.5189, 0.05029, 0.5519, 0.05834, 0.5428, 0.06409, 0.5364, 0.06207, 0.5403, 0.05381, 0.5015, 0.06204, 0.4951, 0.06405, 0.486, 0.05827, 0.4976, 0.05377, 0.5551, 0.0619, 0.5463, 0.07267, 0.5428, 0.06409, 0.5519, 0.05834, 0.4951, 0.06405, 0.4916, 0.07262, 0.4828, 0.06183, 0.486, 0.05827, 0.5638, 0.07659, 0.5483, 0.08489, 0.5463, 0.07267, 0.5551, 0.0619, 0.4916, 0.07262, 0.4895, 0.08486, 0.474, 0.07651, 0.4828, 0.06183, 0.5831, 0.1085, 0.5556, 0.1217, 0.5483, 0.08489, 0.5638, 0.07659, 0.4895, 0.08486, 0.4822, 0.1218, 0.4545, 0.1085, 0.474, 0.07651, 0.6055, 0.1651, 0.6474, 0.2005, 0.6215, 0.2278, 0.5531, 0.2096, 0.4165, 0.2295, 0.3897, 0.2019, 0.432, 0.1656, 0.4853, 0.2101, 0.6474, 0.2005, 0.6764, 0.2332, 0.6648, 0.2532, 0.6215, 0.2278, 0.3727, 0.2564, 0.3603, 0.2359, 0.3897, 0.2019, 0.4165, 0.2295, 0.6764, 0.2332, 0.7153, 0.2654, 0.6839, 0.28, 0.6648, 0.2532, 0.3537, 0.2846, 0.3205, 0.2703, 0.3603, 0.2359, 0.3727, 0.2564, 0.7153, 0.2654, 0.7073, 0.3101, 0.6875, 0.3115, 0.6839, 0.28, 0.3512, 0.3174, 0.3307, 0.3169, 0.3205, 0.2703, 0.3537, 0.2846, 0.7073, 0.3101, 0.6974, 0.3327, 0.6768, 0.3239, 0.6875, 0.3115, 0.3627, 0.3297, 0.342, 0.3397, 0.3307, 0.3169, 0.3512, 0.3174, 0.6974, 0.3327, 0.6628, 0.3725, 0.6391, 0.3573, 0.6768, 0.3239, 0.4028, 0.3621, 0.3793, 0.3787, 0.342, 0.3397, 0.3627, 0.3297, 0.6628, 0.3725, 0.6268, 0.3958, 0.6183, 0.3752, 0.6391, 0.3573, 0.4246, 0.3793, 0.4169, 0.4006, 0.3793, 0.3787, 0.4028, 0.3621, 0.6268, 0.3958, 0.6048, 0.3978, 0.6008, 0.3779, 0.6183, 0.3752, 0.4424, 0.3812, 0.4393, 0.4015, 0.4169, 0.4006, 0.4246, 0.3793, 0.6048, 0.3978, 0.5531, 0.3905, 0.5597, 0.357, 0.6008, 0.3779, 0.4829, 0.3585, 0.4909, 0.3919, 0.4393, 0.4015, 0.4424, 0.3812, 0.5531, 0.3905, 0.5219, 0.386, 0.5211, 0.3439, 0.5597, 0.357, 0.5211, 0.3439, 0.5219, 0.386, 0.4909, 0.3919, 0.4829, 0.3585, 0.5773, 0.3402, 0.5998, 0.3448, 0.6008, 0.3779, 0.5597, 0.357, 0.4424, 0.3812, 0.442, 0.3478, 0.4646, 0.3422, 0.4829, 0.3585, 0.5998, 0.3448, 0.6155, 0.342, 0.6183, 0.3752, 0.6008, 0.3779, 0.4246, 0.3793, 0.426, 0.3456, 0.442, 0.3478, 0.4424, 0.3812, 0.6345, 0.3323, 0.6391, 0.3573, 0.6183, 0.3752, 0.6155, 0.342, 0.4246, 0.3793, 0.4028, 0.3621, 0.4064, 0.3365, 0.426, 0.3456, 0.6624, 0.3128, 0.6768, 0.3239, 0.6391, 0.3573, 0.6345, 0.3323, 0.4028, 0.3621, 0.3627, 0.3297, 0.3771, 0.3177, 0.4064, 0.3365, 0.6684, 0.298, 0.6875, 0.3115, 0.6768, 0.3239, 0.6624, 0.3128, 0.3627, 0.3297, 0.3512, 0.3174, 0.3703, 0.3026, 0.3771, 0.3177, 0.6641, 0.2779, 0.6839, 0.28, 0.6875, 0.3115, 0.6684, 0.298, 0.3512, 0.3174, 0.3537, 0.2846, 0.3741, 0.2818, 0.3703, 0.3026, 0.6392, 0.253, 0.6648, 0.2532, 0.6839, 0.28, 0.6641, 0.2779, 0.3537, 0.2846, 0.3727, 0.2564, 0.3989, 0.2556, 0.3741, 0.2818, 0.614, 0.2427, 0.6215, 0.2278, 0.6648, 0.2532, 0.6392, 0.253, 0.3727, 0.2564, 0.4165, 0.2295, 0.4245, 0.2445, 0.3989, 0.2556, 0.5729, 0.2586, 0.5531, 0.2096, 0.6215, 0.2278, 0.614, 0.2427, 0.4165, 0.2295, 0.4853, 0.2101, 0.4664, 0.2597, 0.4245, 0.2445, 0.5729, 0.2586, 0.5639, 0.272, 0.5198, 0.2489, 0.5531, 0.2096, 0.5198, 0.2489, 0.4759, 0.2731, 0.4664, 0.2597, 0.4853, 0.2101, 0.5773, 0.3402, 0.5597, 0.357, 0.5211, 0.3439, 0.5585, 0.3166, 0.5211, 0.3439, 0.4829, 0.3585, 0.4646, 0.3422, 0.4826, 0.3178, 0.5585, 0.3166, 0.5211, 0.3439, 0.5203, 0.2948, 0.5569, 0.2912, 0.5203, 0.2948, 0.5211, 0.3439, 0.4826, 0.3178, 0.4834, 0.2922, 0.5198, 0.2489, 0.5639, 0.272, 0.5569, 0.2912, 0.5203, 0.2948, 0.4834, 0.2922, 0.4759, 0.2731, 0.5198, 0.2489, 0.5203, 0.2948, 0.5255, 0.06897, 0.5189, 0.0679, 0.5189, 0.05968, 0.5364, 0.06207, 0.5189, 0.05968, 0.5189, 0.0679, 0.5124, 0.06896, 0.5015, 0.06204, 0.5312, 0.07383, 0.5255, 0.06897, 0.5364, 0.06207, 0.5428, 0.06409, 0.5015, 0.06204, 0.5124, 0.06896, 0.5066, 0.07381, 0.4951, 0.06405, 0.531, 0.08743, 0.5312, 0.07383, 0.5428, 0.06409, 0.5463, 0.07267, 0.4951, 0.06405, 0.5066, 0.07381, 0.5068, 0.08742, 0.4916, 0.07262, 0.5556, 0.1217, 0.532, 0.1277, 0.5327, 0.09092, 0.5483, 0.08489, 0.5052, 0.09091, 0.5058, 0.1277, 0.4822, 0.1218, 0.4895, 0.08486, 0.531, 0.08743, 0.5463, 0.07267, 0.5483, 0.08489, 0.5327, 0.09092, 0.4895, 0.08486, 0.4916, 0.07262, 0.5068, 0.08742, 0.5052, 0.09091, 0.5381, 0.1584, 0.519, 0.1517, 0.5189, 0.1284, 0.532, 0.1277, 0.5189, 0.1284, 0.519, 0.1517, 0.4999, 0.1584, 0.5058, 0.1277, 0.5327, 0.09092, 0.532, 0.1277, 0.5189, 0.1284, 0.5189, 0.09395, 0.5189, 0.1284, 0.5058, 0.1277, 0.5052, 0.09091, 0.5189, 0.09395, 0.5189, 0.08518, 0.531, 0.08743, 0.5327, 0.09092, 0.5189, 0.09395, 0.5052, 0.09091, 0.5068, 0.08742, 0.5189, 0.08518, 0.5189, 0.09395, 0.5484, 0.1736, 0.538, 0.176, 0.5352, 0.1668, 0.5381, 0.1584, 0.5028, 0.1669, 0.5001, 0.176, 0.4897, 0.1737, 0.4999, 0.1584, 0.5443, 0.1934, 0.5372, 0.1876, 0.538, 0.176, 0.5484, 0.1736, 0.5001, 0.176, 0.5009, 0.1876, 0.494, 0.1934, 0.4897, 0.1737, 0.5198, 0.2008, 0.5288, 0.1918, 0.5372, 0.1876, 0.5443, 0.1934, 0.5009, 0.1876, 0.5092, 0.1916, 0.5198, 0.2008, 0.494, 0.1934, 0.5176, 0.1906, 0.5191, 0.1854, 0.5288, 0.1918, 0.5198, 0.2008, 0.5092, 0.1916, 0.5191, 0.1854, 0.5176, 0.1906, 0.5198, 0.2008, 0.519, 0.1517, 0.5381, 0.1584, 0.5352, 0.1668, 0.519, 0.159, 0.5028, 0.1669, 0.4999, 0.1584, 0.519, 0.1517, 0.519, 0.159, 0.519, 0.159, 0.5352, 0.1668, 0.5311, 0.1716, 0.519, 0.1656, 0.5069, 0.1717, 0.5028, 0.1669, 0.519, 0.159, 0.519, 0.1656, 0.5191, 0.1854, 0.5191, 0.1795, 0.5282, 0.1863, 0.5288, 0.1918, 0.5098, 0.1863, 0.5191, 0.1795, 0.5191, 0.1854, 0.5092, 0.1916, 0.5288, 0.1918, 0.5282, 0.1863, 0.5335, 0.1842, 0.5372, 0.1876, 0.5045, 0.1842, 0.5098, 0.1863, 0.5092, 0.1916, 0.5009, 0.1876, 0.5372, 0.1876, 0.5335, 0.1842, 0.5334, 0.1767, 0.538, 0.176, 0.5046, 0.1768, 0.5045, 0.1842, 0.5009, 0.1876, 0.5001, 0.176, 0.538, 0.176, 0.5334, 0.1767, 0.5311, 0.1716, 0.5352, 0.1668, 0.5069, 0.1717, 0.5046, 0.1768, 0.5001, 0.176, 0.5028, 0.1669, 0.5191, 0.1795, 0.5334, 0.1767, 0.5335, 0.1842, 0.5282, 0.1863, 0.5045, 0.1842, 0.5046, 0.1768, 0.5191, 0.1795, 0.5098, 0.1863, 0.5191, 0.1795, 0.519, 0.1656, 0.5311, 0.1716, 0.5334, 0.1767, 0.5069, 0.1717, 0.519, 0.1656, 0.5191, 0.1795, 0.5046, 0.1768, 0.5198, 0.2008, 0.5443, 0.1934, 0.5531, 0.2096, 0.5198, 0.2489, 0.4853, 0.2101, 0.494, 0.1934, 0.5198, 0.2008, 0.5198, 0.2489, 0.5443, 0.1934, 0.5484, 0.1736, 0.5616, 0.1678, 0.5531, 0.2096, 0.4764, 0.168, 0.4897, 0.1737, 0.494, 0.1934, 0.4853, 0.2101, 0.5484, 0.1736, 0.5381, 0.1584, 0.5595, 0.1493, 0.5616, 0.1678, 0.4784, 0.1494, 0.4999, 0.1584, 0.4897, 0.1737, 0.4764, 0.168, 0.5381, 0.1584, 0.532, 0.1277, 0.5556, 0.1217, 0.5595, 0.1493, 0.4822, 0.1218, 0.5058, 0.1277, 0.4999, 0.1584, 0.4784, 0.1494, 0.5831, 0.1085, 0.5961, 0.1334, 0.5595, 0.1493, 0.5556, 0.1217, 0.4784, 0.1494, 0.4414, 0.1336, 0.4545, 0.1085, 0.4822, 0.1218, 0.5961, 0.1334, 0.6012, 0.1479, 0.5616, 0.1678, 0.5595, 0.1493, 0.4764, 0.168, 0.4363, 0.1482, 0.4414, 0.1336, 0.4784, 0.1494, 0.6055, 0.1651, 0.5531, 0.2096, 0.5616, 0.1678, 0.6012, 0.1479, 0.4764, 0.168, 0.4853, 0.2101, 0.432, 0.1656, 0.4363, 0.1482, 0.531, 0.08743, 0.5189, 0.08518, 0.5189, 0.08387, 0.5289, 0.08496, 0.5189, 0.08387, 0.5189, 0.08518, 0.5068, 0.08742, 0.5089, 0.08495, 0.5312, 0.07383, 0.531, 0.08743, 0.5289, 0.08496, 0.529, 0.07543, 0.5089, 0.08495, 0.5068, 0.08742, 0.5066, 0.07381, 0.5088, 0.07542, 0.5255, 0.06897, 0.5312, 0.07383, 0.529, 0.07543, 0.5238, 0.07051, 0.5088, 0.07542, 0.5066, 0.07381, 0.5124, 0.06896, 0.5141, 0.0705, 0.5189, 0.0679, 0.5255, 0.06897, 0.5238, 0.07051, 0.5189, 0.06947, 0.5141, 0.0705, 0.5124, 0.06896, 0.5189, 0.0679, 0.5189, 0.06947, 0.5189, 0.06947, 0.5238, 0.07051, 0.5216, 0.07497, 0.5189, 0.07426, 0.5163, 0.07497, 0.5141, 0.0705, 0.5189, 0.06947, 0.5189, 0.07426, 0.5238, 0.07051, 0.529, 0.07543, 0.5242, 0.07669, 0.5216, 0.07497, 0.5136, 0.07668, 0.5088, 0.07542, 0.5141, 0.0705, 0.5163, 0.07497, 0.529, 0.07543, 0.5289, 0.08496, 0.5246, 0.07989, 0.5242, 0.07669, 0.5133, 0.07988, 0.5089, 0.08495, 0.5088, 0.07542, 0.5136, 0.07668, 0.5289, 0.08496, 0.5189, 0.08387, 0.5189, 0.07933, 0.5246, 0.07989, 0.5189, 0.07933, 0.5189, 0.08387, 0.5089, 0.08495, 0.5133, 0.07988, 0.5189, 0.07933, 0.5189, 0.07426, 0.5216, 0.07497, 0.5246, 0.07989, 0.5163, 0.07497, 0.5189, 0.07426, 0.5189, 0.07933, 0.5133, 0.07988, 0.5246, 0.07989, 0.5216, 0.07497, 0.5242, 0.07669, 0.5136, 0.07668, 0.5163, 0.07497, 0.5133, 0.07988, 0.5569, 0.2912, 0.5639, 0.272, 0.5718, 0.2773, 0.5684, 0.2929, 0.4681, 0.2786, 0.4759, 0.2731, 0.4834, 0.2922, 0.472, 0.2943, 0.5585, 0.3166, 0.5569, 0.2912, 0.5684, 0.2929, 0.5731, 0.3114, 0.472, 0.2943, 0.4834, 0.2922, 0.4826, 0.3178, 0.4678, 0.3131, 0.5773, 0.3402, 0.5585, 0.3166, 0.5731, 0.3114, 0.5849, 0.3277, 0.4678, 0.3131, 0.4826, 0.3178, 0.4646, 0.3422, 0.4565, 0.33, 0.5639, 0.272, 0.5729, 0.2586, 0.5807, 0.2666, 0.5718, 0.2773, 0.4587, 0.268, 0.4664, 0.2597, 0.4759, 0.2731, 0.4681, 0.2786, 0.5729, 0.2586, 0.614, 0.2427, 0.6117, 0.2557, 0.5807, 0.2666, 0.4271, 0.2577, 0.4245, 0.2445, 0.4664, 0.2597, 0.4587, 0.268, 0.614, 0.2427, 0.6392, 0.253, 0.6325, 0.2629, 0.6117, 0.2557, 0.4061, 0.2655, 0.3989, 0.2556, 0.4245, 0.2445, 0.4271, 0.2577, 0.6392, 0.253, 0.6641, 0.2779, 0.6537, 0.28, 0.6325, 0.2629, 0.3849, 0.2836, 0.3741, 0.2818, 0.3989, 0.2556, 0.4061, 0.2655, 0.6641, 0.2779, 0.6684, 0.298, 0.6561, 0.2976, 0.6537, 0.28, 0.383, 0.3019, 0.3703, 0.3026, 0.3741, 0.2818, 0.3849, 0.2836, 0.6684, 0.298, 0.6624, 0.3128, 0.6528, 0.3102, 0.6561, 0.2976, 0.3869, 0.3146, 0.3771, 0.3177, 0.3703, 0.3026, 0.383, 0.3019, 0.6624, 0.3128, 0.6345, 0.3323, 0.629, 0.3239, 0.6528, 0.3102, 0.4116, 0.3277, 0.4064, 0.3365, 0.3771, 0.3177, 0.3869, 0.3146, 0.6345, 0.3323, 0.6155, 0.342, 0.6144, 0.332, 0.629, 0.3239, 0.4267, 0.3354, 0.426, 0.3456, 0.4064, 0.3365, 0.4116, 0.3277, 0.6155, 0.342, 0.5998, 0.3448, 0.601, 0.3336, 0.6144, 0.332, 0.4403, 0.3365, 0.442, 0.3478, 0.426, 0.3456, 0.4267, 0.3354, 0.5998, 0.3448, 0.5773, 0.3402, 0.5849, 0.3277, 0.601, 0.3336, 0.4565, 0.33, 0.4646, 0.3422, 0.442, 0.3478, 0.4403, 0.3365, 0.601, 0.3336, 0.5849, 0.3277, 0.5906, 0.3215, 0.6018, 0.3285, 0.4504, 0.3239, 0.4565, 0.33, 0.4403, 0.3365, 0.4394, 0.3313, 0.6144, 0.332, 0.601, 0.3336, 0.6018, 0.3285, 0.6133, 0.3271, 0.4394, 0.3313, 0.4403, 0.3365, 0.4267, 0.3354, 0.4276, 0.3304, 0.629, 0.3239, 0.6144, 0.332, 0.6133, 0.3271, 0.6269, 0.3205, 0.4276, 0.3304, 0.4267, 0.3354, 0.4116, 0.3277, 0.4136, 0.3242, 0.6528, 0.3102, 0.629, 0.3239, 0.6269, 0.3205, 0.6462, 0.3064, 0.4136, 0.3242, 0.4116, 0.3277, 0.3869, 0.3146, 0.3934, 0.3105, 0.6561, 0.2976, 0.6528, 0.3102, 0.6462, 0.3064, 0.6495, 0.2962, 0.3934, 0.3105, 0.3869, 0.3146, 0.383, 0.3019, 0.3897, 0.3002, 0.6537, 0.28, 0.6561, 0.2976, 0.6495, 0.2962, 0.6478, 0.2835, 0.3897, 0.3002, 0.383, 0.3019, 0.3849, 0.2836, 0.391, 0.2871, 0.6325, 0.2629, 0.6537, 0.28, 0.6478, 0.2835, 0.6298, 0.2673, 0.391, 0.2871, 0.3849, 0.2836, 0.4061, 0.2655, 0.4089, 0.27, 0.6117, 0.2557, 0.6325, 0.2629, 0.6298, 0.2673, 0.6126, 0.2616, 0.4089, 0.27, 0.4061, 0.2655, 0.4271, 0.2577, 0.4263, 0.2637, 0.5807, 0.2666, 0.6117, 0.2557, 0.6126, 0.2616, 0.5852, 0.271, 0.4263, 0.2637, 0.4271, 0.2577, 0.4587, 0.268, 0.4544, 0.2726, 0.5718, 0.2773, 0.5807, 0.2666, 0.5852, 0.271, 0.5781, 0.2819, 0.4544, 0.2726, 0.4587, 0.268, 0.4681, 0.2786, 0.4618, 0.2834, 0.5849, 0.3277, 0.5731, 0.3114, 0.5795, 0.3093, 0.5906, 0.3215, 0.4612, 0.3112, 0.4678, 0.3131, 0.4565, 0.33, 0.4504, 0.3239, 0.5731, 0.3114, 0.5684, 0.2929, 0.5775, 0.2938, 0.5795, 0.3093, 0.4628, 0.2954, 0.472, 0.2943, 0.4678, 0.3131, 0.4612, 0.3112, 0.5684, 0.2929, 0.5718, 0.2773, 0.5781, 0.2819, 0.5775, 0.2938, 0.4618, 0.2834, 0.4681, 0.2786, 0.472, 0.2943, 0.4628, 0.2954, 0.5219, 0.386, 0.5531, 0.3905, 0.5532, 0.4331, 0.523, 0.4336, 0.4928, 0.4345, 0.4909, 0.3919, 0.5219, 0.386, 0.523, 0.4336, 0.5531, 0.3905, 0.6048, 0.3978, 0.6098, 0.4315, 0.5532, 0.4331, 0.4359, 0.4357, 0.4393, 0.4015, 0.4909, 0.3919, 0.4928, 0.4345, 0.6048, 0.3978, 0.6268, 0.3958, 0.6482, 0.4193, 0.6098, 0.4315, 0.3965, 0.4254, 0.4169, 0.4006, 0.4393, 0.4015, 0.4359, 0.4357, 0.6268, 0.3958, 0.6628, 0.3725, 0.6921, 0.3883, 0.6482, 0.4193, 0.3503, 0.3962, 0.3793, 0.3787, 0.4169, 0.4006, 0.3965, 0.4254, 0.6628, 0.3725, 0.6974, 0.3327, 0.7263, 0.3418, 0.6921, 0.3883, 0.3128, 0.3506, 0.342, 0.3397, 0.3793, 0.3787, 0.3503, 0.3962, 0.6974, 0.3327, 0.7073, 0.3101, 0.7359, 0.3121, 0.7263, 0.3418, 0.3011, 0.3206, 0.3307, 0.3169, 0.342, 0.3397, 0.3128, 0.3506, 0.7073, 0.3101, 0.7153, 0.2654, 0.7299, 0.2564, 0.7359, 0.3121, 0.3049, 0.2611, 0.3205, 0.2703, 0.3307, 0.3169, 0.3011, 0.3206, 0.7153, 0.2654, 0.6764, 0.2332, 0.6982, 0.2169, 0.7299, 0.2564, 0.3374, 0.2192, 0.3603, 0.2359, 0.3205, 0.2703, 0.3049, 0.2611, 0.6764, 0.2332, 0.6474, 0.2005, 0.6631, 0.1907, 0.6982, 0.2169, 0.3735, 0.1919, 0.3897, 0.2019, 0.3603, 0.2359, 0.3374, 0.2192, 0.6269, 0.01561, 0.6494, 0.02238, 0.6605, 0.07608, 0.6214, 0.04809, 0.3768, 0.0753, 0.3888, 0.02159, 0.4113, 0.01513, 0.4164, 0.04763, 0.5675, 0.000144, 0.6269, 0.01561, 0.6214, 0.04809, 0.5772, 0.0328, 0.4164, 0.04763, 0.4113, 0.01513, 0.4706, 0.000144, 0.4608, 0.03266, 0.5189, 0.02489, 0.5675, 0.000144, 0.5772, 0.0328, 0.5474, 0.04172, 0.4608, 0.03266, 0.4706, 0.000144, 0.5189, 0.02489, 0.4905, 0.04167, 0.5403, 0.05381, 0.5189, 0.05029, 0.5189, 0.02489, 0.5474, 0.04172, 0.5189, 0.02489, 0.5189, 0.05029, 0.4976, 0.05377, 0.4905, 0.04167, 0.5519, 0.05834, 0.5403, 0.05381, 0.5474, 0.04172, 0.5581, 0.05387, 0.4905, 0.04167, 0.4976, 0.05377, 0.486, 0.05827, 0.4798, 0.05378, 0.5551, 0.0619, 0.5519, 0.05834, 0.5581, 0.05387, 0.577, 0.058, 0.4798, 0.05378, 0.486, 0.05827, 0.4828, 0.06183, 0.4609, 0.05785, 0.5638, 0.07659, 0.5551, 0.0619, 0.577, 0.058, 0.6117, 0.07827, 0.4609, 0.05785, 0.4828, 0.06183, 0.474, 0.07651, 0.4259, 0.07799, 0.577, 0.058, 0.5772, 0.0328, 0.6214, 0.04809, 0.6117, 0.07827, 0.4164, 0.04763, 0.4608, 0.03266, 0.4609, 0.05785, 0.4259, 0.07799, 0.577, 0.058, 0.5581, 0.05387, 0.5474, 0.04172, 0.5772, 0.0328, 0.4905, 0.04167, 0.4798, 0.05378, 0.4609, 0.05785, 0.4608, 0.03266, 0.6267, 0.1114, 0.6117, 0.07827, 0.6214, 0.04809, 0.6605, 0.07608, 0.4164, 0.04763, 0.4259, 0.07799, 0.4106, 0.1112, 0.3768, 0.0753, 0.5831, 0.1085, 0.5638, 0.07659, 0.6117, 0.07827, 0.6267, 0.1114, 0.4259, 0.07799, 0.474, 0.07651, 0.4545, 0.1085, 0.4106, 0.1112, 0.5961, 0.1334, 0.6295, 0.1305, 0.6235, 0.1468, 0.6012, 0.1479, 0.4137, 0.1472, 0.4076, 0.1306, 0.4414, 0.1336, 0.4363, 0.1482, 0.5831, 0.1085, 0.6267, 0.1114, 0.6295, 0.1305, 0.5961, 0.1334, 0.4076, 0.1306, 0.4106, 0.1112, 0.4545, 0.1085, 0.4414, 0.1336, 0.6055, 0.1651, 0.6012, 0.1479, 0.6235, 0.1468, 0.6193, 0.1598, 0.4137, 0.1472, 0.4363, 0.1482, 0.432, 0.1656, 0.418, 0.1604, 0.6055, 0.1651, 0.6193, 0.1598, 0.6631, 0.1907, 0.6474, 0.2005, 0.3735, 0.1919, 0.418, 0.1604, 0.432, 0.1656, 0.3897, 0.2019, 0.9459, 0.07957, 0.8862, 0.1218, 0.8491, 0.09973, 0.8918, 0.03692, 0.1831, 0.09213, 0.1413, 0.1125, 0.07896, 0.06072, 0.1423, 0.02147, 0.8918, 0.03692, 0.8491, 0.09973, 0.7885, 0.08083, 0.8056, 0.01079, 0.2464, 0.07651, 0.1831, 0.09213, 0.1423, 0.02147, 0.2326, 0.003484, 0.8056, 0.01079, 0.7885, 0.08083, 0.687, 0.0772, 0.6724, 0.0222, 0.3499, 0.07596, 0.2464, 0.07651, 0.2326, 0.003484, 0.366, 0.02099, 0.6724, 0.0222, 0.687, 0.0772, 0.6605, 0.07608, 0.6494, 0.02238, 0.3768, 0.0753, 0.3499, 0.07596, 0.366, 0.02099, 0.3888, 0.02159, 0.6267, 0.1114, 0.6605, 0.07608, 0.687, 0.0772, 0.6295, 0.1305, 0.3499, 0.07596, 0.3768, 0.0753, 0.4106, 0.1112, 0.4076, 0.1306, 0.7299, 0.2564, 0.6982, 0.2169, 0.7602, 0.1932, 0.789, 0.2333, 0.2716, 0.1939, 0.3374, 0.2192, 0.3049, 0.2611, 0.2413, 0.237, 0.9945, 0.1677, 0.9091, 0.1833, 0.8862, 0.1218, 0.9459, 0.07957, 0.1413, 0.1125, 0.1079, 0.1791, 0.01183, 0.1554, 0.07896, 0.06072, 0.9117, 0.4024, 0.8629, 0.3386, 0.8941, 0.3019, 0.9629, 0.3448, 0.1238, 0.3155, 0.1606, 0.3568, 0.1064, 0.4327, 0.04397, 0.367, 0.9629, 0.3448, 0.8941, 0.3019, 0.9154, 0.2598, 0.9999, 0.2546, 0.09896, 0.267, 0.1238, 0.3155, 0.04397, 0.367, 0.000144, 0.2591, 0.9999, 0.2546, 0.9154, 0.2598, 0.9091, 0.1833, 0.9945, 0.1677, 0.1079, 0.1791, 0.09896, 0.267, 0.000144, 0.2591, 0.01183, 0.1554, 0.7495, 0.3347, 0.7359, 0.3121, 0.7663, 0.3008, 0.7892, 0.3137, 0.2674, 0.3101, 0.3011, 0.3206, 0.2882, 0.3465, 0.243, 0.3256, 0.7892, 0.3137, 0.7663, 0.3008, 0.8153, 0.2764, 0.8462, 0.2934, 0.2131, 0.2852, 0.2674, 0.3101, 0.243, 0.3256, 0.1785, 0.305, 0.8462, 0.2934, 0.8153, 0.2764, 0.845, 0.2564, 0.8735, 0.2659, 0.1797, 0.2633, 0.2131, 0.2852, 0.1785, 0.305, 0.1471, 0.2743, 0.8735, 0.2659, 0.845, 0.2564, 0.8591, 0.2282, 0.887, 0.2338, 0.1628, 0.2317, 0.1797, 0.2633, 0.1471, 0.2743, 0.1315, 0.2376, 0.8424, 0.1952, 0.875, 0.1847, 0.887, 0.2338, 0.8591, 0.2282, 0.1315, 0.2376, 0.1452, 0.1827, 0.1768, 0.1962, 0.1628, 0.2317, 0.9091, 0.1833, 0.9154, 0.2598, 0.887, 0.2338, 0.875, 0.1847, 0.1315, 0.2376, 0.09896, 0.267, 0.1079, 0.1791, 0.1452, 0.1827, 0.9154, 0.2598, 0.8941, 0.3019, 0.8735, 0.2659, 0.887, 0.2338, 0.1471, 0.2743, 0.1238, 0.3155, 0.09896, 0.267, 0.1315, 0.2376, 0.8941, 0.3019, 0.8629, 0.3386, 0.8462, 0.2934, 0.8735, 0.2659, 0.1785, 0.305, 0.1606, 0.3568, 0.1238, 0.3155, 0.1471, 0.2743, 0.8629, 0.3386, 0.7943, 0.3641, 0.7892, 0.3137, 0.8462, 0.2934, 0.243, 0.3256, 0.2398, 0.3826, 0.1606, 0.3568, 0.1785, 0.305, 0.7702, 0.3795, 0.7495, 0.3347, 0.7892, 0.3137, 0.7943, 0.3641, 0.243, 0.3256, 0.2882, 0.3465, 0.2681, 0.3987, 0.2398, 0.3826, 0.8455, 0.45, 0.7943, 0.3641, 0.8629, 0.3386, 0.9117, 0.4024, 0.1606, 0.3568, 0.2398, 0.3826, 0.1853, 0.4841, 0.1064, 0.4327, 0.8159, 0.4454, 0.7706, 0.4443, 0.7557, 0.4186, 0.7702, 0.3795, 0.287, 0.4429, 0.2714, 0.4733, 0.2193, 0.4772, 0.2681, 0.3987, 0.8159, 0.4454, 0.7702, 0.3795, 0.7943, 0.3641, 0.8455, 0.45, 0.2398, 0.3826, 0.2681, 0.3987, 0.2193, 0.4772, 0.1853, 0.4841, 0.8198, 0.4681, 0.8159, 0.4454, 0.8455, 0.45, 0.1853, 0.4841, 0.2193, 0.4772, 0.2159, 0.5036, 0.7359, 0.3121, 0.7299, 0.2564, 0.789, 0.2333, 0.7663, 0.3008, 0.2413, 0.237, 0.3049, 0.2611, 0.3011, 0.3206, 0.2674, 0.3101, 0.789, 0.2333, 0.8096, 0.2339, 0.8153, 0.2764, 0.7663, 0.3008, 0.2131, 0.2852, 0.2192, 0.2374, 0.2413, 0.237, 0.2674, 0.3101, 0.8096, 0.2339, 0.8293, 0.2196, 0.845, 0.2564, 0.8153, 0.2764, 0.1797, 0.2633, 0.1991, 0.2225, 0.2192, 0.2374, 0.2131, 0.2852, 0.8424, 0.1952, 0.8591, 0.2282, 0.845, 0.2564, 0.8293, 0.2196, 0.1797, 0.2633, 0.1628, 0.2317, 0.1768, 0.1962, 0.1991, 0.2225, 0.687, 0.0772, 0.7885, 0.08083, 0.7865, 0.1176, 0.7155, 0.1397, 0.2467, 0.1148, 0.2464, 0.07651, 0.3499, 0.07596, 0.3195, 0.1394, 0.7602, 0.1932, 0.7155, 0.1397, 0.7865, 0.1176, 0.7855, 0.1523, 0.2467, 0.1148, 0.3195, 0.1394, 0.2716, 0.1939, 0.246, 0.151, 0.6982, 0.2169, 0.6631, 0.1907, 0.7155, 0.1397, 0.7602, 0.1932, 0.3195, 0.1394, 0.3735, 0.1919, 0.3374, 0.2192, 0.2716, 0.1939, 0.6631, 0.1907, 0.6235, 0.1468, 0.6295, 0.1305, 0.7155, 0.1397, 0.4076, 0.1306, 0.4137, 0.1472, 0.3735, 0.1919, 0.3195, 0.1394, 0.6295, 0.1305, 0.687, 0.0772, 0.7155, 0.1397, 0.3195, 0.1394, 0.3499, 0.07596, 0.4076, 0.1306, 0.6631, 0.1907, 0.6193, 0.1598, 0.6235, 0.1468, 0.4137, 0.1472, 0.418, 0.1604, 0.3735, 0.1919, 0.8424, 0.1952, 0.8374, 0.1564, 0.8582, 0.1378, 0.875, 0.1847, 0.1717, 0.1323, 0.1966, 0.1552, 0.1768, 0.1962, 0.1452, 0.1827, 0.9091, 0.1833, 0.875, 0.1847, 0.8582, 0.1378, 0.8862, 0.1218, 0.1717, 0.1323, 0.1452, 0.1827, 0.1079, 0.1791, 0.1413, 0.1125, 0.7855, 0.1523, 0.7865, 0.1176, 0.8582, 0.1378, 0.8374, 0.1564, 0.1717, 0.1323, 0.2467, 0.1148, 0.246, 0.151, 0.1966, 0.1552, 0.7885, 0.08083, 0.8491, 0.09973, 0.8582, 0.1378, 0.7865, 0.1176, 0.1717, 0.1323, 0.1831, 0.09213, 0.2464, 0.07651, 0.2467, 0.1148, 0.8862, 0.1218, 0.8582, 0.1378, 0.8491, 0.09973, 0.1831, 0.09213, 0.1717, 0.1323, 0.1413, 0.1125, 0.5062, 0.9049, 0.4324, 0.8949, 0.4388, 0.8702, 0.4911, 0.8817, 0.3159, 0.8682, 0.3216, 0.8932, 0.2472, 0.9012, 0.263, 0.8783, 0.5062, 0.9049, 0.4911, 0.8817, 0.5728, 0.8605, 0.6048, 0.8799, 0.1815, 0.8547, 0.263, 0.8783, 0.2472, 0.9012, 0.1487, 0.8733, 0.6048, 0.8799, 0.5728, 0.8605, 0.5864, 0.794, 0.62, 0.7916, 0.1697, 0.7875, 0.1815, 0.8547, 0.1487, 0.8733, 0.1361, 0.7841, 0.62, 0.7916, 0.5864, 0.794, 0.549, 0.7464, 0.5638, 0.7392, 0.2087, 0.7409, 0.1697, 0.7875, 0.1361, 0.7841, 0.1941, 0.7332, 0.5638, 0.7392, 0.549, 0.7464, 0.5003, 0.7117, 0.5083, 0.6977, 0.2584, 0.7075, 0.2087, 0.7409, 0.1941, 0.7332, 0.2508, 0.6932, 0.5083, 0.6977, 0.5003, 0.7117, 0.4386, 0.6807, 0.4348, 0.6589, 0.321, 0.678, 0.2584, 0.7075, 0.2508, 0.6932, 0.3253, 0.6562, 0.5003, 0.7117, 0.5057, 0.7309, 0.453, 0.7, 0.4386, 0.6807, 0.3061, 0.697, 0.2525, 0.7266, 0.2584, 0.7075, 0.321, 0.678, 0.549, 0.7464, 0.5429, 0.7558, 0.5057, 0.7309, 0.5003, 0.7117, 0.2525, 0.7266, 0.2146, 0.7504, 0.2087, 0.7409, 0.2584, 0.7075, 0.5864, 0.794, 0.5681, 0.7874, 0.5429, 0.7558, 0.549, 0.7464, 0.2146, 0.7504, 0.1883, 0.7814, 0.1697, 0.7875, 0.2087, 0.7409, 0.5728, 0.8605, 0.5555, 0.8264, 0.5681, 0.7874, 0.5864, 0.794, 0.1883, 0.7814, 0.1998, 0.8209, 0.1815, 0.8547, 0.1697, 0.7875, 0.4911, 0.8817, 0.5012, 0.8444, 0.5555, 0.8264, 0.5728, 0.8605, 0.1998, 0.8209, 0.2538, 0.8405, 0.263, 0.8783, 0.1815, 0.8547, 0.4911, 0.8817, 0.4388, 0.8702, 0.4578, 0.84, 0.5012, 0.8444, 0.2976, 0.8374, 0.3159, 0.8682, 0.263, 0.8783, 0.2538, 0.8405, 0.7602, 0.1932, 0.7855, 0.1523, 0.796, 0.177, 0.7832, 0.1874, 0.2336, 0.1756, 0.246, 0.151, 0.2716, 0.1939, 0.247, 0.1871, 0.391, 0.6119, 0.4348, 0.6589, 0.4386, 0.6807, 0.3948, 0.6861, 0.321, 0.678, 0.3253, 0.6562, 0.3699, 0.6102, 0.3648, 0.6844, 0.789, 0.2333, 0.7602, 0.1932, 0.7832, 0.1874, 0.8096, 0.2339, 0.247, 0.1871, 0.2716, 0.1939, 0.2413, 0.237, 0.2192, 0.2374, 0.3917, 0.8621, 0.4016, 0.8415, 0.4388, 0.8702, 0.4324, 0.8949, 0.3159, 0.8682, 0.354, 0.8403, 0.3634, 0.8613, 0.3216, 0.8932, 0.4386, 0.6807, 0.453, 0.7, 0.435, 0.7183, 0.3948, 0.6861, 0.3237, 0.7157, 0.3061, 0.697, 0.321, 0.678, 0.3648, 0.6844, 0.4337, 0.7297, 0.3847, 0.7103, 0.3948, 0.6861, 0.435, 0.7183, 0.3648, 0.6844, 0.3744, 0.709, 0.3247, 0.7272, 0.3237, 0.7157, 0.411, 0.7477, 0.3847, 0.7103, 0.4337, 0.7297, 0.4278, 0.7428, 0.3247, 0.7272, 0.3744, 0.709, 0.347, 0.7458, 0.3303, 0.7405, 0.4181, 0.7849, 0.3847, 0.7954, 0.3847, 0.7103, 0.411, 0.7477, 0.3744, 0.709, 0.3723, 0.7945, 0.339, 0.7831, 0.347, 0.7458, 0.4016, 0.8415, 0.3847, 0.7954, 0.4181, 0.7849, 0.4313, 0.8175, 0.339, 0.7831, 0.3723, 0.7945, 0.354, 0.8403, 0.3248, 0.8155, 0.4388, 0.8702, 0.4016, 0.8415, 0.4313, 0.8175, 0.4578, 0.84, 0.3248, 0.8155, 0.354, 0.8403, 0.3159, 0.8682, 0.2976, 0.8374, 0.8096, 0.2339, 0.8163, 0.2031, 0.8251, 0.2098, 0.8293, 0.2196, 0.1998, 0.2148, 0.2098, 0.2062, 0.2192, 0.2374, 0.1991, 0.2225, 0.8096, 0.2339, 0.7832, 0.1874, 0.8022, 0.1846, 0.8163, 0.2031, 0.2265, 0.1831, 0.247, 0.1871, 0.2192, 0.2374, 0.2098, 0.2062, 0.7832, 0.1874, 0.796, 0.177, 0.8022, 0.1846, 0.2265, 0.1831, 0.2336, 0.1756, 0.247, 0.1871, 0.4578, 0.84, 0.4313, 0.8175, 0.4485, 0.8046, 0.4734, 0.8247, 0.3079, 0.802, 0.3248, 0.8155, 0.2976, 0.8374, 0.2824, 0.8215, 0.4313, 0.8175, 0.4181, 0.7849, 0.4359, 0.7796, 0.4485, 0.8046, 0.3212, 0.7772, 0.339, 0.7831, 0.3248, 0.8155, 0.3079, 0.802, 0.4181, 0.7849, 0.411, 0.7477, 0.4237, 0.7542, 0.4359, 0.7796, 0.3341, 0.752, 0.347, 0.7458, 0.339, 0.7831, 0.3212, 0.7772, 0.411, 0.7477, 0.4278, 0.7428, 0.4379, 0.7498, 0.4237, 0.7542, 0.3199, 0.7473, 0.3303, 0.7405, 0.347, 0.7458, 0.3341, 0.752, 0.4278, 0.7428, 0.4337, 0.7297, 0.4454, 0.732, 0.4379, 0.7498, 0.3129, 0.7292, 0.3247, 0.7272, 0.3303, 0.7405, 0.3199, 0.7473, 0.4337, 0.7297, 0.435, 0.7183, 0.441, 0.7244, 0.4454, 0.732, 0.3175, 0.7217, 0.3237, 0.7157, 0.3247, 0.7272, 0.3129, 0.7292, 0.435, 0.7183, 0.453, 0.7, 0.4553, 0.7137, 0.441, 0.7244, 0.3035, 0.7107, 0.3061, 0.697, 0.3237, 0.7157, 0.3175, 0.7217, 0.5012, 0.8444, 0.4578, 0.84, 0.4734, 0.8247, 0.5125, 0.8288, 0.2824, 0.8215, 0.2976, 0.8374, 0.2538, 0.8405, 0.243, 0.8246, 0.5555, 0.8264, 0.5012, 0.8444, 0.5125, 0.8288, 0.5509, 0.8118, 0.243, 0.8246, 0.2538, 0.8405, 0.1998, 0.8209, 0.2048, 0.8064, 0.5681, 0.7874, 0.5555, 0.8264, 0.5509, 0.8118, 0.5521, 0.7877, 0.2048, 0.8064, 0.1998, 0.8209, 0.1883, 0.7814, 0.2043, 0.7822, 0.5429, 0.7558, 0.5681, 0.7874, 0.5521, 0.7877, 0.5394, 0.7645, 0.2043, 0.7822, 0.1883, 0.7814, 0.2146, 0.7504, 0.2178, 0.7593, 0.5057, 0.7309, 0.5429, 0.7558, 0.5394, 0.7645, 0.5084, 0.7431, 0.2178, 0.7593, 0.2146, 0.7504, 0.2525, 0.7266, 0.2494, 0.7387, 0.453, 0.7, 0.5057, 0.7309, 0.5084, 0.7431, 0.4553, 0.7137, 0.2494, 0.7387, 0.2525, 0.7266, 0.3061, 0.697, 0.3035, 0.7107, 0.4379, 0.7498, 0.4454, 0.732, 0.4708, 0.7484, 0.4548, 0.7617, 0.287, 0.745, 0.3129, 0.7292, 0.3199, 0.7473, 0.3027, 0.7587, 0.4548, 0.7617, 0.4708, 0.7484, 0.4889, 0.7705, 0.4754, 0.7839, 0.2683, 0.7667, 0.287, 0.745, 0.3027, 0.7587, 0.2814, 0.7805, 0.4754, 0.7839, 0.4889, 0.7705, 0.5037, 0.7876, 0.4945, 0.8025, 0.253, 0.7834, 0.2683, 0.7667, 0.2814, 0.7805, 0.2618, 0.7986, 0.4945, 0.8025, 0.5037, 0.7876, 0.5186, 0.7916, 0.5168, 0.8073, 0.2379, 0.787, 0.253, 0.7834, 0.2618, 0.7986, 0.2392, 0.8029, 0.5125, 0.8288, 0.4734, 0.8247, 0.4945, 0.8025, 0.5168, 0.8073, 0.2618, 0.7986, 0.2824, 0.8215, 0.243, 0.8246, 0.2392, 0.8029, 0.4485, 0.8046, 0.4754, 0.7839, 0.4945, 0.8025, 0.4734, 0.8247, 0.2618, 0.7986, 0.2814, 0.7805, 0.3079, 0.802, 0.2824, 0.8215, 0.4485, 0.8046, 0.4359, 0.7796, 0.4548, 0.7617, 0.4754, 0.7839, 0.3027, 0.7587, 0.3212, 0.7772, 0.3079, 0.802, 0.2814, 0.7805, 0.4379, 0.7498, 0.4548, 0.7617, 0.4359, 0.7796, 0.4237, 0.7542, 0.3212, 0.7772, 0.3027, 0.7587, 0.3199, 0.7473, 0.3341, 0.752, 0.441, 0.7244, 0.4553, 0.7137, 0.4708, 0.7484, 0.4454, 0.732, 0.287, 0.745, 0.3035, 0.7107, 0.3175, 0.7217, 0.3129, 0.7292, 0.5084, 0.7431, 0.4889, 0.7705, 0.4708, 0.7484, 0.4553, 0.7137, 0.287, 0.745, 0.2683, 0.7667, 0.2494, 0.7387, 0.3035, 0.7107, 0.5394, 0.7645, 0.5037, 0.7876, 0.4889, 0.7705, 0.5084, 0.7431, 0.2683, 0.7667, 0.253, 0.7834, 0.2178, 0.7593, 0.2494, 0.7387, 0.5521, 0.7877, 0.5186, 0.7916, 0.5037, 0.7876, 0.5394, 0.7645, 0.253, 0.7834, 0.2379, 0.787, 0.2043, 0.7822, 0.2178, 0.7593, 0.5509, 0.8118, 0.5168, 0.8073, 0.5186, 0.7916, 0.5521, 0.7877, 0.2379, 0.787, 0.2392, 0.8029, 0.2048, 0.8064, 0.2043, 0.7822, 0.5125, 0.8288, 0.5168, 0.8073, 0.5509, 0.8118, 0.2048, 0.8064, 0.2392, 0.8029, 0.243, 0.8246, 0.5083, 0.6977, 0.4348, 0.6589, 0.4841, 0.6288, 0.5434, 0.6835, 0.2769, 0.6251, 0.3253, 0.6562, 0.2508, 0.6932, 0.2161, 0.6781, 0.5638, 0.7392, 0.5083, 0.6977, 0.5434, 0.6835, 0.5811, 0.7269, 0.2161, 0.6781, 0.2508, 0.6932, 0.1941, 0.7332, 0.1772, 0.7204, 0.62, 0.7916, 0.5638, 0.7392, 0.5811, 0.7269, 0.6167, 0.76, 0.1772, 0.7204, 0.1941, 0.7332, 0.1361, 0.7841, 0.1404, 0.7524, 0.7075, 0.7599, 0.62, 0.7916, 0.6167, 0.76, 0.6606, 0.7412, 0.1404, 0.7524, 0.1361, 0.7841, 0.04953, 0.7488, 0.09704, 0.7321, 0.7455, 0.6521, 0.7075, 0.7599, 0.6606, 0.7412, 0.6773, 0.6704, 0.09704, 0.7321, 0.04953, 0.7488, 0.01941, 0.6397, 0.08356, 0.662, 0.7408, 0.5724, 0.7455, 0.6521, 0.6773, 0.6704, 0.6714, 0.5927, 0.08356, 0.662, 0.01941, 0.6397, 0.03366, 0.5644, 0.09282, 0.5899, 0.6773, 0.6704, 0.5434, 0.6835, 0.4841, 0.6288, 0.6714, 0.5927, 0.2769, 0.6251, 0.2161, 0.6781, 0.08356, 0.662, 0.09282, 0.5899, 0.6773, 0.6704, 0.6606, 0.7412, 0.5811, 0.7269, 0.5434, 0.6835, 0.1772, 0.7204, 0.09704, 0.7321, 0.08356, 0.662, 0.2161, 0.6781, 0.6606, 0.7412, 0.6167, 0.76, 0.5811, 0.7269, 0.1772, 0.7204, 0.1404, 0.7524, 0.09704, 0.7321, 0.8424, 0.1952, 0.8293, 0.2196, 0.8346, 0.2069, 0.8347, 0.207, 0.03366, 0.5644, 0.05122, 0.5227, 0.145, 0.5626, 0.09282, 0.5899, 0.6204, 0.5657, 0.6714, 0.5927, 0.4841, 0.6288, 0.4981, 0.5523, 0.2769, 0.6251, 0.09282, 0.5899, 0.145, 0.5626, 0.2642, 0.5501, 0.391, 0.6119, 0.4981, 0.5523, 0.4841, 0.6288, 0.4348, 0.6589, 0.2769, 0.6251, 0.2642, 0.5501, 0.3699, 0.6102, 0.3253, 0.6562])
me_cylinder_001.materials.append(None)
me_cylinder_001.use_remesh_fix_poles = True
me_cylinder_001.use_remesh_preserve_attributes = False
me_cylinder_001.update()

# ---- objects
ob_cylinder = bpy.data.objects.new('Cylinder', me_cylinder_001)

# ---- transforms, parenting, visibility, modifiers, constraints
ob_cylinder.location = (0.0, 0.619, 25.01)
ob_cylinder.rotation_euler = (1.788e-07, 0.7701, -2.577e-07)
ob_cylinder.scale = (0.6885, 0.6885, 0.6885)

# ---- collection membership
col_collection.objects.link(ob_cylinder)

# ---- scene / render settings (as saved in the file)
scene.frame_start = 1; scene.frame_end = 40; scene.frame_set(1)
scene.render.engine = 'BLENDER_EEVEE_NEXT'
scene.cycles.sampling_pattern = 'TABULATED_SOBOL'
scene.cycles.use_light_tree = False
scene.view_settings.view_transform = 'Filmic'
bpy.context.view_layer.update()

# ---- added for rendering (the .blend has no active camera and no usable light): camera, sun
cam_auto = bpy.data.cameras.new('AutoCamera')
cam_auto.lens = 50.0
cam_auto.sensor_width = 36.0
cam_auto.clip_end = 1000.0
ob_auto_camera = bpy.data.objects.new('AutoCamera', cam_auto)
scene.collection.objects.link(ob_auto_camera)
ob_auto_camera.location = (17.1659, -28.5494, 37.1377)
ob_auto_camera.rotation_euler = (1.09748, -7.21219e-08, 0.694738)
scene.camera = ob_auto_camera
light_auto_sun = bpy.data.lights.new('AutoSun', 'SUN')
light_auto_sun.energy = 3.0
light_auto_sun.angle = 0.0523599
ob_auto_sun = bpy.data.objects.new('AutoSun', light_auto_sun)
scene.collection.objects.link(ob_auto_sun)
ob_auto_sun.rotation_euler = (0.872665, 0.174533, 0.523599)
bpy.context.view_layer.update()
